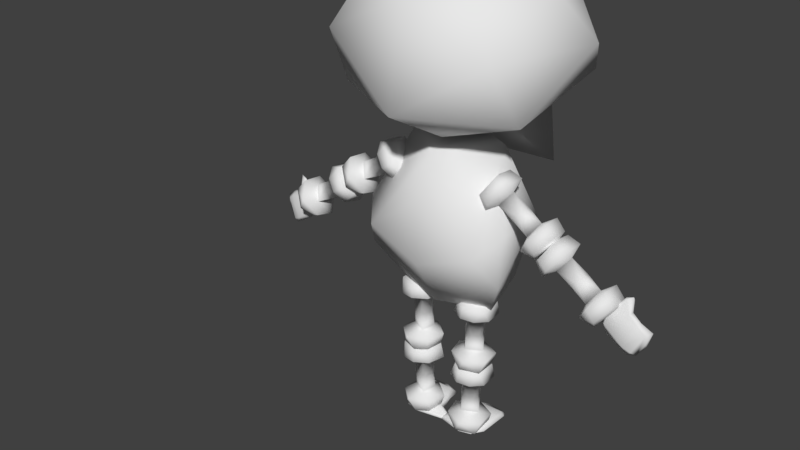 # Source: Attack_01.blend  (saved by Blender 2.79.0; exported with 4.5.12 LTS)
import bpy
from mathutils import Matrix  # noqa: F401  (used for matrix-valued properties, if any)

bpy.ops.wm.read_factory_settings(use_empty=True)
scene = bpy.context.scene
scene.name = 'Scene'

# ---- collections
col_collection_1 = bpy.data.collections.new('Collection 1'); scene.collection.children.link(col_collection_1)

# ---- materials (node trees are filled in below, after node groups)
mat_material_001 = bpy.data.materials.new('Material.001')
mat_material_001.alpha_threshold = 0.0
mat_material_001.use_transparent_shadow = False
mat_material_001.roughness = 0.5

# ---- material node trees

# ---- world
world_world = bpy.data.worlds.new('World'); scene.world = world_world
world_world.color = (0.05088, 0.05088, 0.05088)
world_world.use_sun_shadow = False
world_world.sun_shadow_jitter_overblur = 0.0
world_world.cycles.sampling_method = 'MANUAL'

# ---- meshes
me_cube_002 = bpy.data.meshes.new('Cube.002')
me_cube_002.from_pydata([(-1.853, 1.236, 2.776), (-1.484, -1.066, 2.918), (-1.578, 0.4216, 3.672), (-1.666, -0.481, 1.874), (-1.485, 1.866, 2.136), (-0.6772, 0.5448, 1.433), (-0.5174, 0.5218, 4.299), (-0.8387, 1.669, 1.482), (-0.9908, -0.6981, 3.869), (-1.085, 1.513, 3.815), (-0.9467, 1.68, 0.4625), (-1.012, -0.7046, -0.4223), (-1.044, 1.109, -0.3024), (-0.7458, 0.9849, -1.512), (-0.9073, 0.09657, -1.706), (-0.8608, 0.3623, 1.149), (-1.286, -0.3007, -1.005), (-1.31, -0.3125, -0.1084), (-1.814, 0.02116, 0.2228), (-1.661, -0.13, -0.005716), (-1.63, 0.1511, -0.05091), (-1.746, 0.3836, -0.003633), (-1.605, -0.2234, -0.2264), (-1.808, -0.3761, 0.07354), (-1.978, -0.1261, 0.3125), (-2.113, 0.2182, 0.108), (-1.899, 0.352, -0.1824), (-1.833, 0.1365, -0.3548), (-1.924, -0.3236, -0.1447), (-1.557, 0.1074, -0.2893), (-2.12, -0.1857, 0.1149), (-1.954, 0.2294, 0.2842), (-2.111, 0.04215, 0.02112), (-1.852, -0.1679, -0.3169), (-1.275, 0.02116, 0.596), (-1.113, -0.1289, 0.3692), (-1.085, 0.1531, 0.3293), (-1.457, 0.1809, 0.2827), (-1.511, 0.1185, 0.3611), (-1.528, -0.004572, 0.3863), (-1.504, -0.08981, 0.3515), (-1.467, -0.1361, 0.2972), (-1.402, -0.1386, 0.2042), (-1.354, -0.06919, 0.1349), (-1.34, 0.04401, 0.114), (-1.361, 0.1237, 0.1451), (-1.397, 0.1733, 0.1965), (-1.087, 0.3836, 0.4527), (-0.9281, -0.2234, 0.2421), (-1.204, -0.3173, 0.6417), (-1.301, -0.1261, 0.7811), (-1.062, 0.2182, 0.8357), (-0.7278, 0.1366, 0.4104), (-0.8922, -0.3236, 0.5699), (-1.066, -0.3639, 0.4437), (-0.8861, 0.1074, 0.1753), (-1.066, -0.1857, 0.8446), (-0.8657, 0.352, 0.5333), (-1.283, 0.2294, 0.7489), (-0.9818, 0.04215, 0.8029), (-0.7563, -0.1679, 0.4422), (-2.923, 0.02116, -0.5453), (-2.77, -0.13, -0.7738), (-2.739, 0.1511, -0.819), (-2.855, 0.3836, -0.7717), (-2.714, -0.2234, -0.9945), (-2.917, -0.3761, -0.6946), (-3.087, -0.1261, -0.4556), (-3.222, 0.2182, -0.6601), (-3.008, 0.352, -0.9505), (-2.942, 0.1365, -1.123), (-3.033, -0.3236, -0.9128), (-2.666, 0.1074, -1.057), (-3.229, -0.1857, -0.6532), (-3.063, 0.2294, -0.4839), (-3.22, 0.04215, -0.747), (-2.962, -0.1679, -1.085), (-2.384, 0.02116, -0.172), (-2.222, -0.1289, -0.3989), (-2.194, 0.1531, -0.4388), (-2.566, 0.1809, -0.4854), (-2.62, 0.1185, -0.407), (-2.638, -0.004572, -0.3818), (-2.613, -0.08981, -0.4166), (-2.576, -0.1361, -0.4709), (-2.511, -0.1386, -0.5639), (-2.464, -0.06919, -0.6332), (-2.449, 0.04401, -0.6541), (-2.471, 0.1237, -0.623), (-2.506, 0.1733, -0.5716), (-2.196, 0.3836, -0.3154), (-2.037, -0.2234, -0.526), (-2.313, -0.3173, -0.1264), (-2.41, -0.1261, 0.01298), (-2.171, 0.2182, 0.06764), (-1.837, 0.1366, -0.3577), (-2.001, -0.3236, -0.1982), (-2.175, -0.3639, -0.3244), (-1.995, 0.1074, -0.5928), (-2.175, -0.1857, 0.07654), (-1.975, 0.352, -0.2348), (-2.392, 0.2294, -0.01915), (-2.091, 0.04215, 0.03478), (-1.865, -0.1679, -0.3259), (-3.778, 0.1519, -1.023), (-3.695, 0.0597, -1.056), (-3.451, 0.01594, -1.456), (-3.672, 0.1535, -1.267), (-3.039, 0.04227, -0.8744), (-3.708, 0.1254, -1.278), (-3.084, 0.005956, -1.232), (-3.301, 0.1191, -0.5645), (-3.413, 0.1408, -0.5312), (-3.302, 0.1461, -0.6086), (-3.425, 0.1495, -0.5763), (-3.366, 0.1446, -0.882), (-3.491, -0.005941, -1.152), (-3.591, 0.1003, -0.8915), (-3.733, 0.1684, -1.082), (-3.038, -0.01328, -1.068), (-3.437, 0.1169, -0.7771), (-3.538, 0.1264, -0.9558), (-3.517, 0.002609, -1.398), (-3.086, 0.01334, -0.8697), (-3.711, 0.08267, -1.206), (-2.993, 0.01025, -1.053), (-3.56, 0.09835, -1.415), (-3.582, 0.06743, -1.45), (-3.392, 0.0627, -0.8122), (-3.096, 0.05975, -1.149), (-3.313, 0.08871, -0.5998), (-3.59, 0.04667, -0.9659), (-3.382, -0.03051, -1.328), (-3.393, 0.06585, -1.322), (-0.7408, 0.1451, -2.62), (-0.4657, -0.006079, -2.615), (-0.4111, 0.275, -2.613), (-0.5136, 0.5075, -2.685), (-0.2498, -0.09952, -2.687), (-0.6123, -0.2522, -2.696), (-0.905, -0.00221, -2.709), (-0.8064, 0.3421, -2.933), (-0.4463, 0.4759, -2.911), (-0.2655, 0.2604, -2.948), (-0.4916, -0.1997, -2.911), (-0.1711, 0.2313, -2.681), (-0.8159, -0.06182, -2.935), (-0.8684, 0.3533, -2.704), (-0.732, 0.1661, -2.978), (-0.308, -0.04398, -2.944), (-0.7626, 0.1451, -1.964), (-0.4839, -0.004992, -1.951), (-0.4353, 0.277, -1.949), (-0.5977, 0.3049, -2.287), (-0.693, 0.2425, -2.29), (-0.7236, 0.1193, -2.291), (-0.6813, 0.03412, -2.29), (-0.6153, -0.01222, -2.287), (-0.5022, -0.01473, -2.284), (-0.418, 0.05473, -2.281), (-0.3925, 0.1679, -2.28), (-0.4303, 0.2477, -2.281), (-0.4929, 0.2972, -2.283), (-0.5402, 0.5075, -1.884), (-0.2772, -0.09952, -1.865), (-0.7627, -0.1934, -1.88), (-0.9324, -0.002203, -1.886), (-0.8489, 0.3421, -1.656), (-0.3102, 0.2605, -1.605), (-0.5333, -0.1997, -1.657), (-0.5212, -0.24, -1.871), (-0.1983, 0.2313, -1.865), (-0.8585, -0.06182, -1.654), (-0.4881, 0.4759, -1.654), (-0.8955, 0.3533, -1.888), (-0.7777, 0.1661, -1.606), (-0.3523, -0.04395, -1.612), (-0.6977, 0.1451, -3.916), (-0.4226, -0.006079, -3.911), (-0.368, 0.275, -3.91), (-0.4705, 0.5075, -3.982), (-0.2067, -0.09952, -3.984), (-0.5691, -0.2522, -3.992), (-0.8619, -0.00221, -4.006), (-0.7633, 0.3421, -4.23), (-0.4032, 0.4759, -4.207), (-0.2223, 0.2604, -4.245), (-0.4485, -0.1997, -4.208), (-0.128, 0.2313, -3.978), (-0.7728, -0.06182, -4.232), (-0.8253, 0.3533, -4.001), (-0.6889, 0.1661, -4.275), (-0.2649, -0.04398, -4.241), (-0.7195, 0.1451, -3.261), (-0.4408, -0.004992, -3.247), (-0.3922, 0.277, -3.246), (-0.5546, 0.3049, -3.584), (-0.6499, 0.2425, -3.587), (-0.6805, 0.1193, -3.588), (-0.6381, 0.03412, -3.586), (-0.5722, -0.01222, -3.584), (-0.4591, -0.01473, -3.58), (-0.3749, 0.05473, -3.578), (-0.3494, 0.1679, -3.577), (-0.3872, 0.2477, -3.578), (-0.4498, 0.2972, -3.58), (-0.4971, 0.5075, -3.181), (-0.2341, -0.09952, -3.161), (-0.7196, -0.1934, -3.177), (-0.8893, -0.002203, -3.183), (-0.8057, 0.3421, -2.952), (-0.2671, 0.2605, -2.902), (-0.4902, -0.1997, -2.953), (-0.4781, -0.24, -3.168), (-0.1551, 0.2313, -3.162), (-0.8154, -0.06182, -2.951), (-0.445, 0.4759, -2.951), (-0.8524, 0.3533, -3.185), (-0.7345, 0.1661, -2.903), (-0.3092, -0.04395, -2.908), (-0.2336, 0.7787, -4.263), (-0.3265, 0.6902, -4.169), (-0.9056, 0.6349, -4.182), (-0.5597, 0.7958, -4.297), (-0.4766, -0.1318, -4.271), (-0.5574, 0.8367, -4.256), (-0.8534, 0.1076, -4.234), (0.01641, -0.001142, -4.298), (0.1159, 0.107, -4.3), (-0.02827, 0.02872, -4.333), (0.07338, 0.1462, -4.31), (-0.2973, 0.2483, -4.33), (-0.55, 0.5086, -4.134), (-0.1942, 0.4925, -4.232), (-0.3213, 0.7639, -4.295), (-0.6984, -0.03618, -4.212), (-0.1468, 0.2646, -4.277), (-0.2901, 0.4743, -4.277), (-0.8075, 0.6733, -4.15), (-0.4501, -0.08726, -4.226), (-0.481, 0.7937, -4.2), (-0.7036, -0.08954, -4.249), (-0.7909, 0.7441, -4.259), (-0.8223, 0.783, -4.219), (-0.2167, 0.2257, -4.222), (-0.7485, 0.08397, -4.293), (-0.02018, 0.02649, -4.26), (-0.2838, 0.5243, -4.17), (-0.8068, 0.481, -4.134), (-0.7813, 0.5049, -4.249), (1.853, 1.236, 2.776), (1.484, -1.066, 2.918), (1.578, 0.4216, 3.672), (1.666, -0.481, 1.874), (1.485, 1.866, 2.136), (0.6772, 0.5448, 1.433), (0.5174, 0.5218, 4.299), (0.8387, 1.669, 1.482), (0.9908, -0.6981, 3.869), (1.085, 1.513, 3.815), (0.9467, 1.68, 0.4625), (1.012, -0.7046, -0.4223), (1.044, 1.109, -0.3024), (0.7458, 0.9849, -1.512), (0.9073, 0.09657, -1.706), (0.8608, 0.3623, 1.149), (1.286, -0.3007, -1.005), (1.31, -0.3125, -0.1084), (1.814, 0.02116, 0.2228), (1.661, -0.13, -0.005716), (1.63, 0.1511, -0.05091), (1.746, 0.3836, -0.003633), (1.605, -0.2234, -0.2264), (1.808, -0.3761, 0.07354), (1.978, -0.1261, 0.3125), (2.113, 0.2182, 0.108), (1.899, 0.352, -0.1824), (1.833, 0.1365, -0.3548), (1.924, -0.3236, -0.1447), (1.557, 0.1074, -0.2893), (2.12, -0.1857, 0.1149), (1.954, 0.2294, 0.2842), (2.111, 0.04215, 0.02112), (1.852, -0.1679, -0.3169), (1.275, 0.02116, 0.596), (1.113, -0.1289, 0.3692), (1.085, 0.1531, 0.3293), (1.457, 0.1809, 0.2827), (1.511, 0.1185, 0.3611), (1.528, -0.004572, 0.3863), (1.504, -0.08981, 0.3515), (1.467, -0.1361, 0.2972), (1.402, -0.1386, 0.2042), (1.354, -0.06919, 0.1349), (1.34, 0.04401, 0.114), (1.361, 0.1237, 0.1451), (1.397, 0.1733, 0.1965), (1.087, 0.3836, 0.4527), (0.9281, -0.2234, 0.2421), (1.204, -0.3173, 0.6417), (1.301, -0.1261, 0.7811), (1.062, 0.2182, 0.8357), (0.7278, 0.1366, 0.4104), (0.8922, -0.3236, 0.5699), (1.066, -0.3639, 0.4437), (0.8861, 0.1074, 0.1753), (1.066, -0.1857, 0.8446), (0.8657, 0.352, 0.5333), (1.283, 0.2294, 0.7489), (0.9818, 0.04215, 0.8029), (0.7563, -0.1679, 0.4422), (2.923, 0.02116, -0.5453), (2.77, -0.13, -0.7738), (2.739, 0.1511, -0.819), (2.855, 0.3836, -0.7717), (2.714, -0.2234, -0.9945), (2.917, -0.3761, -0.6946), (3.087, -0.1261, -0.4556), (3.222, 0.2182, -0.6601), (3.008, 0.352, -0.9505), (2.942, 0.1365, -1.123), (3.033, -0.3236, -0.9128), (2.666, 0.1074, -1.057), (3.229, -0.1857, -0.6532), (3.063, 0.2294, -0.4839), (3.22, 0.04215, -0.747), (2.962, -0.1679, -1.085), (2.384, 0.02116, -0.172), (2.222, -0.1289, -0.3989), (2.194, 0.1531, -0.4388), (2.566, 0.1809, -0.4854), (2.62, 0.1185, -0.407), (2.638, -0.004572, -0.3818), (2.613, -0.08981, -0.4166), (2.576, -0.1361, -0.4709), (2.511, -0.1386, -0.5639), (2.464, -0.06919, -0.6332), (2.449, 0.04401, -0.6541), (2.471, 0.1237, -0.623), (2.506, 0.1733, -0.5716), (2.196, 0.3836, -0.3154), (2.037, -0.2234, -0.526), (2.313, -0.3173, -0.1264), (2.41, -0.1261, 0.01298), (2.171, 0.2182, 0.06764), (1.837, 0.1366, -0.3577), (2.001, -0.3236, -0.1982), (2.175, -0.3639, -0.3244), (1.995, 0.1074, -0.5928), (2.175, -0.1857, 0.07654), (1.975, 0.352, -0.2348), (2.392, 0.2294, -0.01915), (2.091, 0.04215, 0.03478), (1.865, -0.1679, -0.3259), (3.778, 0.1519, -1.023), (3.695, 0.0597, -1.056), (3.451, 0.01594, -1.456), (3.672, 0.1535, -1.267), (3.039, 0.04227, -0.8744), (3.708, 0.1254, -1.278), (3.084, 0.005956, -1.232), (3.301, 0.1191, -0.5645), (3.413, 0.1408, -0.5312), (3.302, 0.1461, -0.6086), (3.425, 0.1495, -0.5763), (3.366, 0.1446, -0.882), (3.491, -0.005941, -1.152), (3.591, 0.1003, -0.8915), (3.733, 0.1684, -1.082), (3.038, -0.01328, -1.068), (3.437, 0.1169, -0.7771), (3.538, 0.1264, -0.9558), (3.517, 0.002609, -1.398), (3.086, 0.01334, -0.8697), (3.711, 0.08267, -1.206), (2.993, 0.01025, -1.053), (3.56, 0.09835, -1.415), (3.582, 0.06743, -1.45), (3.392, 0.0627, -0.8122), (3.096, 0.05975, -1.149), (3.313, 0.08871, -0.5998), (3.59, 0.04667, -0.9659), (3.382, -0.03051, -1.328), (3.393, 0.06585, -1.322), (0.7408, 0.1451, -2.62), (0.4657, -0.006079, -2.615), (0.4111, 0.275, -2.613), (0.5136, 0.5075, -2.685), (0.2498, -0.09952, -2.687), (0.6123, -0.2522, -2.696), (0.905, -0.00221, -2.709), (0.8064, 0.3421, -2.933), (0.4463, 0.4759, -2.911), (0.2655, 0.2604, -2.948), (0.4916, -0.1997, -2.911), (0.1711, 0.2313, -2.681), (0.8159, -0.06182, -2.935), (0.8684, 0.3533, -2.704), (0.732, 0.1661, -2.978), (0.308, -0.04398, -2.944), (0.7626, 0.1451, -1.964), (0.4839, -0.004992, -1.951), (0.4353, 0.277, -1.949), (0.5977, 0.3049, -2.287), (0.693, 0.2425, -2.29), (0.7236, 0.1193, -2.291), (0.6813, 0.03412, -2.29), (0.6153, -0.01222, -2.287), (0.5022, -0.01473, -2.284), (0.418, 0.05473, -2.281), (0.3925, 0.1679, -2.28), (0.4303, 0.2477, -2.281), (0.4929, 0.2972, -2.283), (0.5402, 0.5075, -1.884), (0.2772, -0.09952, -1.865), (0.7627, -0.1934, -1.88), (0.9324, -0.002203, -1.886), (0.8489, 0.3421, -1.656), (0.3102, 0.2605, -1.605), (0.5333, -0.1997, -1.657), (0.5212, -0.24, -1.871), (0.1983, 0.2313, -1.865), (0.8585, -0.06182, -1.654), (0.4881, 0.4759, -1.654), (0.8955, 0.3533, -1.888), (0.7777, 0.1661, -1.606), (0.3523, -0.04395, -1.612), (0.6977, 0.1451, -3.916), (0.4226, -0.006079, -3.911), (0.368, 0.275, -3.91), (0.4705, 0.5075, -3.982), (0.2067, -0.09952, -3.984), (0.5691, -0.2522, -3.992), (0.8619, -0.00221, -4.006), (0.7633, 0.3421, -4.23), (0.4032, 0.4759, -4.207), (0.2223, 0.2604, -4.245), (0.4485, -0.1997, -4.208), (0.128, 0.2313, -3.978), (0.7728, -0.06182, -4.232), (0.8253, 0.3533, -4.001), (0.6889, 0.1661, -4.275), (0.2649, -0.04398, -4.241), (0.7195, 0.1451, -3.261), (0.4408, -0.004992, -3.247), (0.3922, 0.277, -3.246), (0.5546, 0.3049, -3.584), (0.6499, 0.2425, -3.587), (0.6805, 0.1193, -3.588), (0.6381, 0.03412, -3.586), (0.5722, -0.01222, -3.584), (0.4591, -0.01473, -3.58), (0.3749, 0.05473, -3.578), (0.3494, 0.1679, -3.577), (0.3872, 0.2477, -3.578), (0.4498, 0.2972, -3.58), (0.4971, 0.5075, -3.181), (0.2341, -0.09952, -3.161), (0.7196, -0.1934, -3.177), (0.8893, -0.002203, -3.183), (0.8057, 0.3421, -2.952), (0.2671, 0.2605, -2.902), (0.4902, -0.1997, -2.953), (0.4781, -0.24, -3.168), (0.1551, 0.2313, -3.162), (0.8154, -0.06182, -2.951), (0.445, 0.4759, -2.951), (0.8524, 0.3533, -3.185), (0.7345, 0.1661, -2.903), (0.3092, -0.04395, -2.908), (0.2336, 0.7787, -4.263), (0.3265, 0.6902, -4.169), (0.9056, 0.6349, -4.182), (0.5597, 0.7958, -4.297), (0.4766, -0.1318, -4.271), (0.5574, 0.8367, -4.256), (0.8534, 0.1076, -4.234), (-0.01641, -0.001142, -4.298), (-0.1159, 0.107, -4.3), (0.02827, 0.02872, -4.333), (-0.07338, 0.1462, -4.31), (0.2973, 0.2483, -4.33), (0.55, 0.5086, -4.134), (0.1942, 0.4925, -4.232), (0.3213, 0.7639, -4.295), (0.6984, -0.03618, -4.212), (0.1468, 0.2646, -4.277), (0.2901, 0.4743, -4.277), (0.8075, 0.6733, -4.15), (0.4501, -0.08726, -4.226), (0.481, 0.7937, -4.2), (0.7036, -0.08954, -4.249), (0.7909, 0.7441, -4.259), (0.8223, 0.783, -4.219), (0.2167, 0.2257, -4.222), (0.7485, 0.08397, -4.293), (0.02018, 0.02649, -4.26), (0.2838, 0.5243, -4.17), (0.8068, 0.481, -4.134), (0.7813, 0.5049, -4.249), (0.0, 1.761, 3.45), (0.0, -1.438, 1.935), (0.0, 0.5489, 1.424), (0.0, -0.1522, 1.215), (0.0, -0.2641, 4.186), (0.0, 1.087, 4.184), (0.0, -1.154, 3.621), (0.0, 1.614, 0.4607), (0.0, 1.815, 1.597), (0.0, -0.2468, -1.702), (0.0, 0.8709, -1.654), (0.0, 0.9085, 1.063), (0.0, -0.7748, -0.8077), (0.0, -0.7806, 0.3193), (0.0, 1.313, -1.182), (0.0, 1.332, 0.3596), (0.0, -0.428, 1.053)], [], [(0, 3, 1), (0, 1, 2), (0, 9, 4), (2, 9, 0), (0, 4, 3), (4, 7, 5), (508, 4, 500), (1, 3, 501), (6, 9, 2), (504, 8, 506), (2, 8, 6), (5, 3, 4), (1, 8, 2), (5, 10, 507, 502), (501, 506, 1), (501, 3, 503), (503, 5, 502), (505, 500, 9), (508, 507, 10), (7, 508, 10), (8, 504, 6), (6, 504, 505), (505, 9, 6), (17, 15, 12), (513, 516, 11), (16, 13, 14), (13, 514, 510), (15, 516, 511), (11, 17, 16), (8, 1, 506), (5, 503, 3), (500, 4, 9), (10, 5, 7), (7, 4, 508), (12, 13, 16, 17), (512, 11, 509), (512, 513, 11), (514, 13, 12, 515), (515, 12, 15, 511), (509, 14, 13, 510), (15, 17, 11, 516), (16, 14, 509, 11), (20, 45, 44), (20, 44, 43, 19), (20, 18, 37), (18, 19, 41), (45, 20, 46), (18, 38, 37), (18, 39, 38), (18, 40, 39), (18, 41, 40), (19, 42, 41), (19, 43, 42), (20, 37, 46), (18, 24, 23), (18, 31, 24), (29, 26, 21), (24, 30, 23), (27, 33, 32), (25, 32, 30), (36, 44, 45), (36, 37, 34), (34, 41, 35), (36, 45, 46), (34, 37, 38), (34, 38, 39), (34, 39, 40), (34, 40, 41), (35, 41, 42), (35, 42, 43), (36, 46, 37), (57, 55, 47), (57, 52, 55), (56, 50, 49), (59, 51, 56), (19, 18, 23), (29, 20, 19, 22), (21, 31, 18, 20), (19, 23, 22), (20, 29, 21), (28, 33, 22, 23), (26, 29, 27), (25, 31, 21, 26), (30, 24, 31, 25), (33, 27, 29, 22), (33, 28, 30, 32), (23, 30, 28), (32, 25, 26, 27), (49, 34, 35, 54), (36, 35, 43, 44), (41, 40, 39, 38, 37, 46, 45, 44, 43, 42), (35, 36, 55, 48), (47, 36, 34, 58), (34, 49, 50), (34, 50, 58), (48, 54, 35), (47, 55, 36), (53, 54, 48, 60), (47, 58, 51, 57), (58, 50, 56, 51), (60, 48, 55, 52), (49, 54, 53, 56), (56, 53, 60, 59), (60, 52, 59), (57, 51, 59, 52), (63, 88, 87), (63, 87, 86, 62), (63, 61, 80), (61, 62, 84), (88, 63, 89), (61, 81, 80), (61, 82, 81), (61, 83, 82), (61, 84, 83), (62, 85, 84), (62, 86, 85), (63, 80, 89), (61, 67, 66), (61, 74, 67), (72, 69, 64), (67, 73, 66), (70, 76, 75), (68, 75, 73), (79, 87, 88), (79, 80, 77), (77, 84, 78), (79, 88, 89), (77, 80, 81), (77, 81, 82), (77, 82, 83), (77, 83, 84), (78, 84, 85), (78, 85, 86), (79, 89, 80), (100, 98, 90), (100, 95, 98), (99, 93, 92), (102, 94, 99), (62, 61, 66), (72, 63, 62, 65), (64, 74, 61, 63), (62, 66, 65), (63, 72, 64), (71, 76, 65, 66), (69, 72, 70), (68, 74, 64, 69), (73, 67, 74, 68), (76, 70, 72, 65), (76, 71, 73, 75), (66, 73, 71), (75, 68, 69, 70), (92, 77, 78, 97), (79, 78, 86, 87), (84, 83, 82, 81, 80, 89, 88, 87, 86, 85), (78, 79, 98, 91), (90, 79, 77, 101), (77, 92, 93), (77, 93, 101), (91, 97, 78), (90, 98, 79), (96, 97, 91, 103), (90, 101, 94, 100), (101, 93, 99, 94), (103, 91, 98, 95), (92, 97, 96, 99), (99, 96, 103, 102), (103, 95, 102), (100, 94, 102, 95), (122, 127, 106), (127, 126, 106), (133, 126, 107), (121, 118, 104, 117), (109, 127, 124), (109, 124, 104), (115, 113, 129), (125, 119, 110), (129, 125, 110), (111, 108, 113), (113, 115, 114), (113, 114, 112), (115, 129, 133), (133, 121, 115), (132, 106, 110), (116, 132, 123), (117, 104, 105, 131), (104, 124, 105), (127, 122, 105, 124), (105, 116, 131), (132, 116, 105, 122), (133, 107, 118, 121), (106, 132, 122), (106, 126, 133), (119, 125, 108, 123), (118, 107, 109, 104), (126, 127, 109, 107), (123, 108, 111, 130), (129, 108, 125), (129, 113, 108), (110, 119, 132), (130, 128, 123), (123, 132, 119), (112, 114, 120, 128), (111, 113, 112), (112, 130, 111), (130, 112, 128), (114, 115, 120), (131, 116, 123, 128), (110, 106, 133), (133, 129, 110), (121, 117, 120, 115), (128, 120, 117, 131), (136, 161, 160), (136, 160, 159, 135), (136, 134, 153), (134, 135, 157), (161, 136, 162), (134, 154, 153), (134, 155, 154), (134, 156, 155), (134, 157, 156), (135, 158, 157), (135, 159, 158), (136, 153, 162), (134, 140, 139), (134, 147, 140), (145, 142, 137), (140, 146, 139), (143, 149, 148), (141, 148, 146), (152, 160, 161), (152, 153, 150), (150, 157, 151), (152, 161, 162), (150, 153, 154), (150, 154, 155), (150, 155, 156), (150, 156, 157), (151, 157, 158), (151, 158, 159), (152, 162, 153), (173, 171, 163), (173, 168, 171), (172, 166, 165), (175, 167, 172), (135, 134, 139), (145, 136, 135, 138), (137, 147, 134, 136), (135, 139, 138), (136, 145, 137), (144, 149, 138, 139), (142, 145, 143), (141, 147, 137, 142), (146, 140, 147, 141), (149, 143, 145, 138), (149, 144, 146, 148), (139, 146, 144), (148, 141, 142, 143), (165, 150, 151, 170), (152, 151, 159, 160), (157, 156, 155, 154, 153, 162, 161, 160, 159, 158), (151, 152, 171, 164), (163, 152, 150, 174), (150, 165, 166), (150, 166, 174), (164, 170, 151), (163, 171, 152), (169, 170, 164, 176), (163, 174, 167, 173), (174, 166, 172, 167), (176, 164, 171, 168), (165, 170, 169, 172), (172, 169, 176, 175), (176, 168, 175), (173, 167, 175, 168), (179, 204, 203), (179, 203, 202, 178), (179, 177, 196), (177, 178, 200), (204, 179, 205), (177, 197, 196), (177, 198, 197), (177, 199, 198), (177, 200, 199), (178, 201, 200), (178, 202, 201), (179, 196, 205), (177, 183, 182), (177, 190, 183), (188, 185, 180), (183, 189, 182), (186, 192, 191), (184, 191, 189), (195, 203, 204), (195, 196, 193), (193, 200, 194), (195, 204, 205), (193, 196, 197), (193, 197, 198), (193, 198, 199), (193, 199, 200), (194, 200, 201), (194, 201, 202), (195, 205, 196), (216, 214, 206), (216, 211, 214), (215, 209, 208), (218, 210, 215), (178, 177, 182), (188, 179, 178, 181), (180, 190, 177, 179), (178, 182, 181), (179, 188, 180), (187, 192, 181, 182), (185, 188, 186), (184, 190, 180, 185), (189, 183, 190, 184), (192, 186, 188, 181), (192, 187, 189, 191), (182, 189, 187), (191, 184, 185, 186), (208, 193, 194, 213), (195, 194, 202, 203), (200, 199, 198, 197, 196, 205, 204, 203, 202, 201), (194, 195, 214, 207), (206, 195, 193, 217), (193, 208, 209), (193, 209, 217), (207, 213, 194), (206, 214, 195), (212, 213, 207, 219), (206, 217, 210, 216), (217, 209, 215, 210), (219, 207, 214, 211), (208, 213, 212, 215), (215, 212, 219, 218), (219, 211, 218), (216, 210, 218, 211), (238, 243, 222), (243, 242, 222), (249, 242, 223), (237, 234, 220, 233), (225, 243, 240), (225, 240, 220), (231, 229, 245), (241, 235, 226), (245, 241, 226), (227, 224, 229), (229, 231, 230), (229, 230, 228), (231, 245, 249), (249, 237, 231), (248, 222, 226), (232, 248, 239), (233, 220, 221, 247), (220, 240, 221), (243, 238, 221, 240), (221, 232, 247), (248, 232, 221, 238), (249, 223, 234, 237), (222, 248, 238), (222, 242, 249), (235, 241, 224, 239), (234, 223, 225, 220), (242, 243, 225, 223), (239, 224, 227, 246), (245, 224, 241), (245, 229, 224), (226, 235, 248), (246, 244, 239), (239, 248, 235), (228, 230, 236, 244), (227, 229, 228), (228, 246, 227), (246, 228, 244), (230, 231, 236), (247, 232, 239, 244), (226, 222, 249), (249, 245, 226), (237, 233, 236, 231), (244, 236, 233, 247), (250, 251, 253), (250, 252, 251), (250, 254, 259), (252, 250, 259), (250, 253, 254), (254, 255, 257), (508, 500, 254), (251, 501, 253), (256, 252, 259), (504, 506, 258), (252, 256, 258), (255, 254, 253), (251, 252, 258), (255, 502, 507, 260), (501, 251, 506), (501, 503, 253), (503, 502, 255), (505, 259, 500), (508, 260, 507), (257, 260, 508), (258, 256, 504), (256, 505, 504), (505, 256, 259), (267, 262, 265), (513, 261, 516), (266, 264, 263), (263, 510, 514), (265, 511, 516), (261, 266, 267), (258, 506, 251), (255, 253, 503), (500, 259, 254), (260, 257, 255), (257, 508, 254), (262, 267, 266, 263), (512, 509, 261), (512, 261, 513), (514, 515, 262, 263), (515, 511, 265, 262), (509, 510, 263, 264), (265, 516, 261, 267), (266, 261, 509, 264), (270, 294, 295), (270, 269, 293, 294), (270, 287, 268), (268, 291, 269), (295, 296, 270), (268, 287, 288), (268, 288, 289), (268, 289, 290), (268, 290, 291), (269, 291, 292), (269, 292, 293), (270, 296, 287), (268, 273, 274), (268, 274, 281), (279, 271, 276), (274, 273, 280), (277, 282, 283), (275, 280, 282), (286, 295, 294), (286, 284, 287), (284, 285, 291), (286, 296, 295), (284, 288, 287), (284, 289, 288), (284, 290, 289), (284, 291, 290), (285, 292, 291), (285, 293, 292), (286, 287, 296), (307, 297, 305), (307, 305, 302), (306, 299, 300), (309, 306, 301), (269, 273, 268), (279, 272, 269, 270), (271, 270, 268, 281), (269, 272, 273), (270, 271, 279), (278, 273, 272, 283), (276, 277, 279), (275, 276, 271, 281), (280, 275, 281, 274), (283, 272, 279, 277), (283, 282, 280, 278), (273, 278, 280), (282, 277, 276, 275), (299, 304, 285, 284), (286, 294, 293, 285), (291, 292, 293, 294, 295, 296, 287, 288, 289, 290), (285, 298, 305, 286), (297, 308, 284, 286), (284, 300, 299), (284, 308, 300), (298, 285, 304), (297, 286, 305), (303, 310, 298, 304), (297, 307, 301, 308), (308, 301, 306, 300), (310, 302, 305, 298), (299, 306, 303, 304), (306, 309, 310, 303), (310, 309, 302), (307, 302, 309, 301), (313, 337, 338), (313, 312, 336, 337), (313, 330, 311), (311, 334, 312), (338, 339, 313), (311, 330, 331), (311, 331, 332), (311, 332, 333), (311, 333, 334), (312, 334, 335), (312, 335, 336), (313, 339, 330), (311, 316, 317), (311, 317, 324), (322, 314, 319), (317, 316, 323), (320, 325, 326), (318, 323, 325), (329, 338, 337), (329, 327, 330), (327, 328, 334), (329, 339, 338), (327, 331, 330), (327, 332, 331), (327, 333, 332), (327, 334, 333), (328, 335, 334), (328, 336, 335), (329, 330, 339), (350, 340, 348), (350, 348, 345), (349, 342, 343), (352, 349, 344), (312, 316, 311), (322, 315, 312, 313), (314, 313, 311, 324), (312, 315, 316), (313, 314, 322), (321, 316, 315, 326), (319, 320, 322), (318, 319, 314, 324), (323, 318, 324, 317), (326, 315, 322, 320), (326, 325, 323, 321), (316, 321, 323), (325, 320, 319, 318), (342, 347, 328, 327), (329, 337, 336, 328), (334, 335, 336, 337, 338, 339, 330, 331, 332, 333), (328, 341, 348, 329), (340, 351, 327, 329), (327, 343, 342), (327, 351, 343), (341, 328, 347), (340, 329, 348), (346, 353, 341, 347), (340, 350, 344, 351), (351, 344, 349, 343), (353, 345, 348, 341), (342, 349, 346, 347), (349, 352, 353, 346), (353, 352, 345), (350, 345, 352, 344), (372, 356, 377), (377, 356, 376), (383, 357, 376), (371, 367, 354, 368), (359, 374, 377), (359, 354, 374), (365, 379, 363), (375, 360, 369), (379, 360, 375), (361, 363, 358), (363, 364, 365), (363, 362, 364), (365, 383, 379), (383, 365, 371), (382, 360, 356), (366, 373, 382), (367, 381, 355, 354), (354, 355, 374), (377, 374, 355, 372), (355, 381, 366), (382, 372, 355, 366), (383, 371, 368, 357), (356, 372, 382), (356, 383, 376), (369, 373, 358, 375), (368, 354, 359, 357), (376, 357, 359, 377), (373, 380, 361, 358), (379, 375, 358), (379, 358, 363), (360, 382, 369), (380, 373, 378), (373, 369, 382), (362, 378, 370, 364), (361, 362, 363), (362, 361, 380), (380, 378, 362), (364, 370, 365), (381, 378, 373, 366), (360, 383, 356), (383, 360, 379), (371, 365, 370, 367), (378, 381, 367, 370), (386, 410, 411), (386, 385, 409, 410), (386, 403, 384), (384, 407, 385), (411, 412, 386), (384, 403, 404), (384, 404, 405), (384, 405, 406), (384, 406, 407), (385, 407, 408), (385, 408, 409), (386, 412, 403), (384, 389, 390), (384, 390, 397), (395, 387, 392), (390, 389, 396), (393, 398, 399), (391, 396, 398), (402, 411, 410), (402, 400, 403), (400, 401, 407), (402, 412, 411), (400, 404, 403), (400, 405, 404), (400, 406, 405), (400, 407, 406), (401, 408, 407), (401, 409, 408), (402, 403, 412), (423, 413, 421), (423, 421, 418), (422, 415, 416), (425, 422, 417), (385, 389, 384), (395, 388, 385, 386), (387, 386, 384, 397), (385, 388, 389), (386, 387, 395), (394, 389, 388, 399), (392, 393, 395), (391, 392, 387, 397), (396, 391, 397, 390), (399, 388, 395, 393), (399, 398, 396, 394), (389, 394, 396), (398, 393, 392, 391), (415, 420, 401, 400), (402, 410, 409, 401), (407, 408, 409, 410, 411, 412, 403, 404, 405, 406), (401, 414, 421, 402), (413, 424, 400, 402), (400, 416, 415), (400, 424, 416), (414, 401, 420), (413, 402, 421), (419, 426, 414, 420), (413, 423, 417, 424), (424, 417, 422, 416), (426, 418, 421, 414), (415, 422, 419, 420), (422, 425, 426, 419), (426, 425, 418), (423, 418, 425, 417), (429, 453, 454), (429, 428, 452, 453), (429, 446, 427), (427, 450, 428), (454, 455, 429), (427, 446, 447), (427, 447, 448), (427, 448, 449), (427, 449, 450), (428, 450, 451), (428, 451, 452), (429, 455, 446), (427, 432, 433), (427, 433, 440), (438, 430, 435), (433, 432, 439), (436, 441, 442), (434, 439, 441), (445, 454, 453), (445, 443, 446), (443, 444, 450), (445, 455, 454), (443, 447, 446), (443, 448, 447), (443, 449, 448), (443, 450, 449), (444, 451, 450), (444, 452, 451), (445, 446, 455), (466, 456, 464), (466, 464, 461), (465, 458, 459), (468, 465, 460), (428, 432, 427), (438, 431, 428, 429), (430, 429, 427, 440), (428, 431, 432), (429, 430, 438), (437, 432, 431, 442), (435, 436, 438), (434, 435, 430, 440), (439, 434, 440, 433), (442, 431, 438, 436), (442, 441, 439, 437), (432, 437, 439), (441, 436, 435, 434), (458, 463, 444, 443), (445, 453, 452, 444), (450, 451, 452, 453, 454, 455, 446, 447, 448, 449), (444, 457, 464, 445), (456, 467, 443, 445), (443, 459, 458), (443, 467, 459), (457, 444, 463), (456, 445, 464), (462, 469, 457, 463), (456, 466, 460, 467), (467, 460, 465, 459), (469, 461, 464, 457), (458, 465, 462, 463), (465, 468, 469, 462), (469, 468, 461), (466, 461, 468, 460), (488, 472, 493), (493, 472, 492), (499, 473, 492), (487, 483, 470, 484), (475, 490, 493), (475, 470, 490), (481, 495, 479), (491, 476, 485), (495, 476, 491), (477, 479, 474), (479, 480, 481), (479, 478, 480), (481, 499, 495), (499, 481, 487), (498, 476, 472), (482, 489, 498), (483, 497, 471, 470), (470, 471, 490), (493, 490, 471, 488), (471, 497, 482), (498, 488, 471, 482), (499, 487, 484, 473), (472, 488, 498), (472, 499, 492), (485, 489, 474, 491), (484, 470, 475, 473), (492, 473, 475, 493), (489, 496, 477, 474), (495, 491, 474), (495, 474, 479), (476, 498, 485), (496, 489, 494), (489, 485, 498), (478, 494, 486, 480), (477, 478, 479), (478, 477, 496), (496, 494, 478), (480, 486, 481), (497, 494, 489, 482), (476, 499, 472), (499, 476, 495), (487, 481, 486, 483), (494, 497, 483, 486)])
me_cube_002.polygons.foreach_set('use_smooth', [True] * 760)
_uv = me_cube_002.uv_layers.new(name='UVMap')
_uv.uv.foreach_set('vector', [0.6769, 0.6547, 0.7447, 0.8168, 0.6489, 0.8569, 0.6769, 0.6547, 0.6489, 0.8569, 0.5937, 0.7161, 0.0, 0.1795, 0.03317, 0.07446, 0.05509, 0.2332, 0.5937, 0.7161, 0.5975, 0.612, 0.6769, 0.6547, 0.6769, 0.6547, 0.7447, 0.6013, 0.7447, 0.8168, 0.7598, 0.3936, 0.8186, 0.3591, 0.8882, 0.4309, 0.1978, 0.2282, 0.05509, 0.2332, 0.138, 0.0743, 0.6684, 0.5742, 0.5871, 0.6013, 0.5743, 0.4385, 0.49, 0.4444, 0.5743, 0.3843, 0.5734, 0.4934, 0.4176, 0.4897, 0.4826, 0.5634, 0.3837, 0.5634, 0.5734, 0.4934, 0.4826, 0.5634, 0.49, 0.4444, 0.4951, 0.086, 0.4005, 0.0, 0.6122, 0.0195, 0.6489, 0.8569, 0.5743, 0.8095, 0.5937, 0.7161, 0.4951, 0.086, 0.6016, 0.05347, 0.5956, 0.1392, 0.4955, 0.1473, 0.5743, 0.4385, 0.7291, 0.4375, 0.6684, 0.5742, 0.3136, 0.151, 0.4005, 0.0, 0.4328, 0.1452, 0.4328, 0.1452, 0.4951, 0.086, 0.4955, 0.1473, 0.1108, 0.0, 0.138, 0.0743, 0.03317, 0.07446, 0.1978, 0.2282, 0.2332, 0.3177, 0.1534, 0.3498, 0.1297, 0.262, 0.1978, 0.2282, 0.1534, 0.3498, 0.4826, 0.5634, 0.4176, 0.4897, 0.49, 0.4444, 0.49, 0.4444, 0.4176, 0.4897, 0.4689, 0.378, 0.4689, 0.378, 0.5743, 0.3843, 0.49, 0.4444, 0.04349, 0.682, 0.1512, 0.6156, 0.1512, 0.7587, 0.1101, 0.446, 0.1133, 0.374, 0.2035, 0.5112, 0.007703, 0.7547, 0.09262, 0.8555, 0.01236, 0.8329, 0.7464, 0.7276, 0.7447, 0.6515, 0.7789, 0.6692, 0.7598, 0.4309, 0.8654, 0.4399, 0.7762, 0.5222, 0.0, 0.6963, 0.04349, 0.682, 0.007703, 0.7547, 0.7598, 0.532, 0.6684, 0.5742, 0.7291, 0.4375, 0.4951, 0.086, 0.4328, 0.1452, 0.4005, 0.0, 0.138, 0.0743, 0.05509, 0.2332, 0.03317, 0.07446, 0.8882, 0.3017, 0.8882, 0.4309, 0.8186, 0.3591, 0.1297, 0.262, 0.05509, 0.2332, 0.1978, 0.2282, 0.1512, 0.7587, 0.09262, 0.8555, 0.007703, 0.7547, 0.04349, 0.682, 0.1127, 0.5461, 0.2035, 0.5112, 0.1218, 0.6156, 0.1127, 0.5461, 0.1101, 0.446, 0.2035, 0.5112, 0.4082, 0.5857, 0.4748, 0.5634, 0.5028, 0.6679, 0.409, 0.7218, 0.409, 0.7218, 0.5028, 0.6679, 0.4853, 0.8121, 0.4085, 0.793, 0.8731, 0.7059, 0.815, 0.7716, 0.7464, 0.7276, 0.7789, 0.6692, 0.2009, 0.351, 0.2348, 0.476, 0.2035, 0.5112, 0.1133, 0.374, 0.2348, 0.5556, 0.2077, 0.6101, 0.1218, 0.6156, 0.2035, 0.5112, 0.6823, 0.92, 0.6797, 0.9461, 0.6726, 0.948, 0.6823, 0.92, 0.6726, 0.948, 0.6623, 0.947, 0.6566, 0.9182, 0.9206, 0.8995, 0.9521, 0.9008, 0.9358, 0.9285, 0.9609, 0.7222, 0.9333, 0.7226, 0.9453, 0.6924, 0.9218, 0.9297, 0.9206, 0.8995, 0.9266, 0.9289, 0.9521, 0.9008, 0.9453, 0.9291, 0.9358, 0.9285, 0.9083, 0.723, 0.9017, 0.7482, 0.8907, 0.746, 0.9083, 0.723, 0.9083, 0.7529, 0.9017, 0.7482, 0.9609, 0.7222, 0.9453, 0.6924, 0.9521, 0.6924, 0.9333, 0.7226, 0.9353, 0.6924, 0.9453, 0.6924, 0.9333, 0.7226, 0.9295, 0.6924, 0.9353, 0.6924, 0.9206, 0.8995, 0.9358, 0.9285, 0.9266, 0.9289, 0.6143, 0.874, 0.6321, 0.8764, 0.6321, 0.9082, 0.298, 0.9311, 0.3119, 0.913, 0.3119, 0.9454, 0.8267, 0.9807, 0.8041, 0.958, 0.8242, 0.9543, 0.1061, 0.9784, 0.08545, 0.9696, 0.107, 0.9468, 0.8041, 0.8767, 0.8041, 0.9046, 0.7686, 0.8924, 0.7587, 0.8776, 0.7686, 0.8924, 0.7628, 0.9139, 0.6823, 0.9728, 0.6726, 0.948, 0.6797, 0.9461, 0.9208, 0.9592, 0.9358, 0.9285, 0.9521, 0.9598, 0.9609, 0.6626, 0.9453, 0.6924, 0.933, 0.6622, 0.9208, 0.9592, 0.9218, 0.9297, 0.9266, 0.9289, 0.9521, 0.9598, 0.9358, 0.9285, 0.9453, 0.9291, 0.8917, 0.7691, 0.8907, 0.746, 0.9017, 0.7482, 0.8917, 0.7691, 0.9017, 0.7482, 0.9083, 0.7529, 0.9609, 0.6626, 0.9521, 0.6924, 0.9453, 0.6924, 0.933, 0.6622, 0.9453, 0.6924, 0.9353, 0.6924, 0.6565, 0.9711, 0.6556, 0.9434, 0.6623, 0.947, 0.9208, 0.9592, 0.9266, 0.9289, 0.9358, 0.9285, 0.1386, 0.9569, 0.1205, 0.9763, 0.1183, 0.9497, 0.1386, 0.9569, 0.1444, 0.9702, 0.1205, 0.9763, 0.5766, 0.9285, 0.5974, 0.9199, 0.5973, 0.9393, 0.6122, 0.269, 0.6203, 0.2534, 0.6187, 0.2901, 0.6085, 0.8991, 0.6143, 0.874, 0.6321, 0.9082, 0.5743, 0.9044, 0.5865, 0.8853, 0.6085, 0.8991, 0.6009, 0.9199, 0.5756, 0.8678, 0.6062, 0.8569, 0.6143, 0.874, 0.5865, 0.8853, 0.6085, 0.8991, 0.6321, 0.9082, 0.6009, 0.9199, 0.5865, 0.8853, 0.5743, 0.9044, 0.5756, 0.8678, 0.08716, 0.9378, 0.08371, 0.9253, 0.107, 0.9185, 0.107, 0.9468, 0.7883, 0.5999, 0.7598, 0.5763, 0.785, 0.5807, 0.8061, 0.9236, 0.8267, 0.9201, 0.8242, 0.9543, 0.8041, 0.958, 0.7628, 0.9139, 0.7461, 0.9089, 0.7447, 0.8765, 0.7587, 0.8776, 0.7883, 0.5531, 0.785, 0.5807, 0.7598, 0.5763, 0.7655, 0.5463, 0.8041, 0.9046, 0.7898, 0.9212, 0.7628, 0.9139, 0.7686, 0.8924, 0.107, 0.9468, 0.08545, 0.9696, 0.08716, 0.9378, 0.7686, 0.8924, 0.7587, 0.8776, 0.7855, 0.86, 0.8041, 0.8767, 0.696, 0.905, 0.7127, 0.8802, 0.7268, 0.9016, 0.7118, 0.9169, 0.6823, 0.9728, 0.6565, 0.9711, 0.6623, 0.947, 0.6726, 0.948, 0.9472, 0.5939, 0.9412, 0.5912, 0.9363, 0.5845, 0.9366, 0.573, 0.943, 0.5655, 0.9513, 0.564, 0.9571, 0.5671, 0.9615, 0.5734, 0.9615, 0.5839, 0.9561, 0.5918, 0.5741, 0.9197, 0.5736, 0.9456, 0.5568, 0.9432, 0.558, 0.9127, 0.7423, 0.8569, 0.7423, 0.8807, 0.7127, 0.8802, 0.7094, 0.857, 0.7127, 0.8802, 0.696, 0.905, 0.6915, 0.884, 0.7127, 0.8802, 0.6915, 0.884, 0.7094, 0.857, 0.7359, 0.9141, 0.7118, 0.9169, 0.7268, 0.9016, 0.5741, 0.9661, 0.5568, 0.9432, 0.5736, 0.9456, 0.5777, 0.9603, 0.5971, 0.9617, 0.5974, 0.9799, 0.5743, 0.9727, 0.1183, 0.9497, 0.124, 0.9158, 0.1444, 0.9229, 0.1386, 0.9569, 0.6403, 0.2535, 0.6403, 0.2858, 0.6187, 0.2901, 0.6203, 0.2534, 0.2533, 0.8968, 0.2568, 0.9137, 0.226, 0.9137, 0.2256, 0.894, 0.5973, 0.9393, 0.5971, 0.9617, 0.5777, 0.9603, 0.5766, 0.9285, 0.2659, 0.8584, 0.271, 0.8871, 0.2533, 0.8968, 0.244, 0.8586, 0.2533, 0.8968, 0.2256, 0.894, 0.244, 0.8586, 0.2105, 0.8776, 0.2301, 0.8515, 0.244, 0.8586, 0.2256, 0.894, 0.8434, 0.5481, 0.8408, 0.5742, 0.8337, 0.5761, 0.8434, 0.5481, 0.8337, 0.5761, 0.8234, 0.5751, 0.8177, 0.5463, 0.8891, 0.8995, 0.9206, 0.9008, 0.9043, 0.9285, 0.9609, 0.6614, 0.9333, 0.6617, 0.9453, 0.6315, 0.8903, 0.9297, 0.8891, 0.8995, 0.8951, 0.9289, 0.9206, 0.9008, 0.9138, 0.9291, 0.9043, 0.9285, 0.9259, 0.723, 0.9193, 0.7482, 0.9083, 0.746, 0.9259, 0.723, 0.9259, 0.7529, 0.9193, 0.7482, 0.9609, 0.6614, 0.9453, 0.6315, 0.9521, 0.6315, 0.9333, 0.6617, 0.9353, 0.6315, 0.9453, 0.6315, 0.9333, 0.6617, 0.9295, 0.6316, 0.9353, 0.6315, 0.8891, 0.8995, 0.9043, 0.9285, 0.8951, 0.9289, 0.1005, 0.8726, 0.1183, 0.875, 0.1183, 0.9068, 0.3626, 0.8967, 0.3765, 0.8786, 0.3765, 0.911, 0.1738, 0.9816, 0.1512, 0.9589, 0.1713, 0.9552, 0.08284, 0.9784, 0.0622, 0.9696, 0.08371, 0.9468, 0.6915, 0.8737, 0.6915, 0.9016, 0.6559, 0.8893, 0.6461, 0.8745, 0.6559, 0.8893, 0.6502, 0.9108, 0.8434, 0.6009, 0.8337, 0.5761, 0.8408, 0.5742, 0.8893, 0.9592, 0.9043, 0.9285, 0.9206, 0.9598, 0.9609, 0.6018, 0.9453, 0.6315, 0.933, 0.6013, 0.8893, 0.9592, 0.8903, 0.9297, 0.8951, 0.9289, 0.9206, 0.9598, 0.9043, 0.9285, 0.9138, 0.9291, 0.9093, 0.7691, 0.9083, 0.746, 0.9193, 0.7482, 0.9093, 0.7691, 0.9193, 0.7482, 0.9259, 0.7529, 0.9609, 0.6018, 0.9521, 0.6315, 0.9453, 0.6315, 0.933, 0.6013, 0.9453, 0.6315, 0.9353, 0.6315, 0.8177, 0.5992, 0.8167, 0.5715, 0.8234, 0.5751, 0.8893, 0.9592, 0.8951, 0.9289, 0.9043, 0.9285, 0.2578, 0.9548, 0.2398, 0.9742, 0.2375, 0.9476, 0.2578, 0.9548, 0.2636, 0.9681, 0.2398, 0.9742, 0.5997, 0.9285, 0.6205, 0.9199, 0.6204, 0.9393, 0.6684, 0.269, 0.6765, 0.2534, 0.675, 0.2901, 0.09472, 0.8977, 0.1005, 0.8726, 0.1183, 0.9068, 0.06045, 0.903, 0.07271, 0.8839, 0.09472, 0.8977, 0.08711, 0.9185, 0.06175, 0.8664, 0.09237, 0.8555, 0.1005, 0.8726, 0.07271, 0.8839, 0.09472, 0.8977, 0.1183, 0.9068, 0.08711, 0.9185, 0.07271, 0.8839, 0.06045, 0.903, 0.06175, 0.8664, 0.0639, 0.9378, 0.06045, 0.9253, 0.08371, 0.9185, 0.08371, 0.9468, 0.8167, 0.5999, 0.7883, 0.5763, 0.8135, 0.5807, 0.1531, 0.9245, 0.1738, 0.921, 0.1713, 0.9552, 0.1512, 0.9589, 0.6502, 0.9108, 0.6335, 0.9058, 0.6321, 0.8734, 0.6461, 0.8745, 0.8167, 0.5531, 0.8135, 0.5807, 0.7883, 0.5763, 0.794, 0.5463, 0.6915, 0.9016, 0.6772, 0.9182, 0.6502, 0.9108, 0.6559, 0.8893, 0.08371, 0.9468, 0.0622, 0.9696, 0.0639, 0.9378, 0.6559, 0.8893, 0.6461, 0.8745, 0.6729, 0.8569, 0.6915, 0.8737, 0.3821, 0.9266, 0.3988, 0.9018, 0.4129, 0.9231, 0.3979, 0.9385, 0.8434, 0.6009, 0.8177, 0.5992, 0.8234, 0.5751, 0.8337, 0.5761, 0.9367, 0.7529, 0.9307, 0.7502, 0.9259, 0.7435, 0.9261, 0.732, 0.9325, 0.7245, 0.9409, 0.723, 0.9467, 0.7261, 0.9511, 0.7324, 0.9511, 0.7429, 0.9457, 0.7508, 0.3102, 0.5663, 0.3097, 0.5922, 0.293, 0.5898, 0.2942, 0.5593, 0.4284, 0.8785, 0.4284, 0.9023, 0.3988, 0.9018, 0.3954, 0.8785, 0.3988, 0.9018, 0.3821, 0.9266, 0.3776, 0.9056, 0.3988, 0.9018, 0.3776, 0.9056, 0.3954, 0.8785, 0.4219, 0.9356, 0.3979, 0.9385, 0.4129, 0.9231, 0.3102, 0.6127, 0.293, 0.5898, 0.3097, 0.5922, 0.6008, 0.9603, 0.6203, 0.9617, 0.6205, 0.9799, 0.5974, 0.9727, 0.2375, 0.9476, 0.2433, 0.9137, 0.2636, 0.9208, 0.2578, 0.9548, 0.6966, 0.2535, 0.6966, 0.2858, 0.675, 0.2901, 0.6765, 0.2534, 0.04278, 0.9008, 0.04632, 0.9178, 0.01549, 0.9178, 0.01506, 0.8981, 0.6204, 0.9393, 0.6203, 0.9617, 0.6008, 0.9603, 0.5997, 0.9285, 0.05536, 0.8624, 0.06045, 0.8911, 0.04278, 0.9008, 0.03349, 0.8626, 0.04278, 0.9008, 0.01506, 0.8981, 0.03349, 0.8626, 0.0, 0.8817, 0.01959, 0.8555, 0.03349, 0.8626, 0.01506, 0.8981, 0.29, 0.4953, 0.2883, 0.4878, 0.2973, 0.4965, 0.3133, 0.3995, 0.31, 0.3983, 0.3133, 0.3869, 0.5152, 0.6546, 0.5191, 0.6374, 0.5349, 0.6379, 0.5471, 0.666, 0.5504, 0.6448, 0.5572, 0.6456, 0.5549, 0.6668, 0.3085, 0.5178, 0.3053, 0.5351, 0.3043, 0.5114, 0.3085, 0.5178, 0.3043, 0.5114, 0.3091, 0.4938, 0.541, 0.6815, 0.5547, 0.7022, 0.5081, 0.6848, 0.2965, 0.552, 0.2954, 0.548, 0.3034, 0.5352, 0.5081, 0.6848, 0.5086, 0.6982, 0.5028, 0.6814, 0.5578, 0.7054, 0.5226, 0.7054, 0.5547, 0.7022, 0.5547, 0.7022, 0.541, 0.6815, 0.5643, 0.6959, 0.5547, 0.7022, 0.5643, 0.6959, 0.5666, 0.6996, 0.541, 0.6815, 0.5081, 0.6848, 0.5152, 0.6546, 0.5152, 0.6546, 0.5471, 0.666, 0.541, 0.6815, 0.2938, 0.5087, 0.2973, 0.4965, 0.3034, 0.5352, 0.2753, 0.5115, 0.2938, 0.5087, 0.2789, 0.5562, 0.2497, 0.52, 0.2467, 0.4993, 0.2558, 0.503, 0.256, 0.5155, 0.2467, 0.4993, 0.2643, 0.4931, 0.2558, 0.503, 0.2883, 0.4878, 0.29, 0.4953, 0.2558, 0.503, 0.2643, 0.4931, 0.2558, 0.503, 0.2753, 0.5115, 0.256, 0.5155, 0.2938, 0.5087, 0.2753, 0.5115, 0.2558, 0.503, 0.29, 0.4953, 0.5152, 0.6546, 0.5349, 0.6379, 0.5504, 0.6448, 0.5471, 0.666, 0.2973, 0.4965, 0.2938, 0.5087, 0.29, 0.4953, 0.5108, 0.6434, 0.5191, 0.6374, 0.5152, 0.6546, 0.2954, 0.548, 0.2965, 0.552, 0.2812, 0.5593, 0.2789, 0.5562, 0.3113, 0.4996, 0.3113, 0.517, 0.3085, 0.5178, 0.3091, 0.4938, 0.5191, 0.6374, 0.5186, 0.6343, 0.5367, 0.6353, 0.5349, 0.6379, 0.2789, 0.5562, 0.2812, 0.5593, 0.2439, 0.5593, 0.2462, 0.5563, 0.5081, 0.6848, 0.5226, 0.7054, 0.5086, 0.6982, 0.5081, 0.6848, 0.5547, 0.7022, 0.5226, 0.7054, 0.3034, 0.5352, 0.2954, 0.548, 0.2938, 0.5087, 0.2462, 0.5563, 0.2565, 0.5383, 0.2789, 0.5562, 0.2789, 0.5562, 0.2938, 0.5087, 0.2954, 0.548, 0.2348, 0.5535, 0.2369, 0.55, 0.2504, 0.5373, 0.2565, 0.5383, 0.5578, 0.7054, 0.5547, 0.7022, 0.5666, 0.6996, 0.2348, 0.5535, 0.2462, 0.5563, 0.2439, 0.5593, 0.2462, 0.5563, 0.2348, 0.5535, 0.2565, 0.5383, 0.5643, 0.6959, 0.541, 0.6815, 0.5526, 0.6835, 0.256, 0.5155, 0.2753, 0.5115, 0.2789, 0.5562, 0.2565, 0.5383, 0.5028, 0.6814, 0.5108, 0.6434, 0.5152, 0.6546, 0.5152, 0.6546, 0.5081, 0.6848, 0.5028, 0.6814, 0.5471, 0.666, 0.5549, 0.6668, 0.5526, 0.6835, 0.541, 0.6815, 0.2565, 0.5383, 0.2504, 0.5373, 0.2497, 0.52, 0.256, 0.5155, 0.298, 0.913, 0.2954, 0.9431, 0.2886, 0.9427, 0.298, 0.913, 0.2886, 0.9427, 0.2781, 0.9428, 0.2721, 0.9132, 0.936, 0.06156, 0.9654, 0.06492, 0.952, 0.09049, 0.5031, 0.9151, 0.5298, 0.9127, 0.5173, 0.9417, 0.9366, 0.09157, 0.936, 0.06156, 0.9424, 0.09057, 0.9654, 0.06492, 0.9604, 0.09186, 0.952, 0.09049, 0.9828, 0.658, 0.9932, 0.6855, 0.9823, 0.6887, 0.9828, 0.658, 1.0, 0.6829, 0.9932, 0.6855, 0.5031, 0.9151, 0.5173, 0.9417, 0.5108, 0.9423, 0.5298, 0.9127, 0.5275, 0.942, 0.5173, 0.9417, 0.2721, 0.9132, 0.2781, 0.9428, 0.271, 0.9435, 0.936, 0.06156, 0.952, 0.09049, 0.9424, 0.09057, 0.8693, 0.8591, 0.8891, 0.8564, 0.8891, 0.8914, 0.8693, 0.8591, 0.8624, 0.838, 0.8891, 0.8564, 0.977, 0.4948, 0.9535, 0.4675, 0.9731, 0.4626, 0.9874, 0.4235, 0.9662, 0.4154, 0.9837, 0.3938, 0.8891, 0.8805, 0.8922, 0.8527, 0.9312, 0.8708, 0.9379, 0.8865, 0.9312, 0.8708, 0.9379, 0.8497, 0.298, 0.9732, 0.2886, 0.9427, 0.2954, 0.9431, 0.9361, 0.1204, 0.952, 0.09049, 0.9654, 0.123, 0.5028, 0.9733, 0.5173, 0.9417, 0.5298, 0.9718, 0.9361, 0.1204, 0.9366, 0.09157, 0.9424, 0.09057, 0.9654, 0.123, 0.952, 0.09049, 0.9604, 0.09186, 1.0, 0.7148, 0.9823, 0.6887, 0.9932, 0.6855, 1.0, 0.7148, 0.9932, 0.6855, 1.0, 0.6829, 0.5028, 0.9733, 0.5108, 0.9423, 0.5173, 0.9417, 0.5298, 0.9718, 0.5173, 0.9417, 0.5275, 0.942, 0.2721, 0.9733, 0.271, 0.9435, 0.2781, 0.9428, 0.9361, 0.1204, 0.9424, 0.09057, 0.952, 0.09049, 0.8808, 0.9461, 0.8641, 0.9713, 0.8607, 0.9389, 0.8808, 0.9461, 0.8876, 0.9638, 0.8641, 0.9713, 0.5026, 0.9319, 0.484, 0.9417, 0.4793, 0.9242, 0.9304, 0.3305, 0.9372, 0.3146, 0.9372, 0.3514, 0.8635, 0.887, 0.8693, 0.8591, 0.8891, 0.8914, 0.8298, 0.8934, 0.8409, 0.8742, 0.8635, 0.887, 0.8572, 0.9075, 0.8309, 0.8534, 0.8624, 0.838, 0.8693, 0.8591, 0.8409, 0.8742, 0.8635, 0.887, 0.8891, 0.8914, 0.8572, 0.9075, 0.8409, 0.8742, 0.8298, 0.8934, 0.8309, 0.8534, 0.9656, 0.3843, 0.9656, 0.37, 0.9874, 0.3632, 0.9837, 0.3938, 0.3412, 0.9401, 0.3581, 0.9593, 0.3353, 0.9577, 0.9566, 0.4352, 0.977, 0.4309, 0.9731, 0.4626, 0.9535, 0.4675, 0.8576, 0.2636, 0.8791, 0.2683, 0.8791, 0.3008, 0.8577, 0.3002, 0.3358, 0.9857, 0.3353, 0.9577, 0.3581, 0.9593, 0.3581, 0.9901, 0.8922, 0.8527, 0.9082, 0.838, 0.9379, 0.8497, 0.9312, 0.8708, 0.9837, 0.3938, 0.9662, 0.4154, 0.9656, 0.3843, 0.9312, 0.8708, 0.9379, 0.8865, 0.9056, 0.8995, 0.8891, 0.8805, 0.5239, 0.8432, 0.5174, 0.8128, 0.5447, 0.8214, 0.5461, 0.8432, 0.298, 0.9732, 0.2721, 0.9733, 0.2781, 0.9428, 0.2886, 0.9427, 0.7652, 0.2833, 0.7584, 0.2805, 0.753, 0.2738, 0.7532, 0.2623, 0.7604, 0.2548, 0.7698, 0.2534, 0.7763, 0.2565, 0.7812, 0.2629, 0.7812, 0.2734, 0.7752, 0.2813, 0.5447, 0.8214, 0.5443, 0.7954, 0.5668, 0.7955, 0.5654, 0.8264, 0.5317, 0.7767, 0.5443, 0.7954, 0.5174, 0.8128, 0.5028, 0.7966, 0.5174, 0.8128, 0.5239, 0.8432, 0.5056, 0.829, 0.5174, 0.8128, 0.5056, 0.829, 0.5028, 0.7966, 0.5654, 0.8264, 0.5461, 0.8432, 0.5447, 0.8214, 0.5317, 0.7767, 0.5668, 0.7955, 0.5443, 0.7954, 0.4969, 0.9012, 0.4772, 0.902, 0.4786, 0.8817, 0.5026, 0.8863, 0.8607, 0.9389, 0.8675, 0.9075, 0.8876, 0.9142, 0.8808, 0.9461, 0.8891, 0.9967, 0.8895, 0.9642, 0.9094, 0.9598, 0.9094, 0.9964, 0.8877, 0.5678, 0.9115, 0.564, 0.9115, 0.5947, 0.8867, 0.5957, 0.4793, 0.9242, 0.4772, 0.902, 0.4969, 0.9012, 0.5026, 0.9319, 0.9372, 0.3514, 0.9074, 0.3632, 0.8914, 0.3486, 0.9304, 0.3305, 0.8914, 0.3486, 0.8882, 0.3209, 0.9304, 0.3305, 0.9048, 0.3017, 0.9372, 0.3146, 0.9304, 0.3305, 0.8882, 0.3209, 0.2375, 0.9137, 0.2349, 0.9439, 0.2281, 0.9434, 0.2375, 0.9137, 0.2281, 0.9434, 0.2177, 0.9435, 0.2116, 0.9139, 0.936, 0.0, 0.9654, 0.003366, 0.952, 0.02893, 0.5301, 0.9151, 0.5568, 0.9127, 0.5443, 0.9417, 0.9366, 0.03001, 0.936, 0.0, 0.9424, 0.02901, 0.9654, 0.003366, 0.9604, 0.03031, 0.952, 0.02893, 0.9828, 0.6013, 0.9932, 0.6288, 0.9823, 0.632, 0.9828, 0.6013, 1.0, 0.6262, 0.9932, 0.6288, 0.5301, 0.9151, 0.5443, 0.9417, 0.5378, 0.9423, 0.5568, 0.9127, 0.5545, 0.942, 0.5443, 0.9417, 0.2116, 0.9139, 0.2177, 0.9435, 0.2105, 0.9442, 0.936, 0.0, 0.952, 0.02893, 0.9424, 0.02901, 0.4808, 0.8332, 0.5006, 0.8306, 0.5006, 0.8656, 0.4808, 0.8332, 0.474, 0.8121, 0.5006, 0.8306, 0.9756, 0.9633, 0.9521, 0.9361, 0.9718, 0.9312, 0.9872, 0.1202, 0.966, 0.1121, 0.9836, 0.09047, 0.8882, 0.4058, 0.8914, 0.378, 0.9304, 0.3961, 0.9371, 0.4117, 0.9304, 0.3961, 0.9371, 0.375, 0.2375, 0.9739, 0.2281, 0.9434, 0.2349, 0.9439, 0.9361, 0.05881, 0.952, 0.02893, 0.9654, 0.06141, 0.5298, 0.9733, 0.5443, 0.9417, 0.5568, 0.9718, 0.9361, 0.05881, 0.9366, 0.03001, 0.9424, 0.02901, 0.9654, 0.06141, 0.952, 0.02893, 0.9604, 0.03031, 1.0, 0.658, 0.9823, 0.632, 0.9932, 0.6288, 1.0, 0.658, 0.9932, 0.6288, 1.0, 0.6262, 0.5298, 0.9733, 0.5378, 0.9423, 0.5443, 0.9417, 0.5568, 0.9718, 0.5443, 0.9417, 0.5545, 0.942, 0.2116, 0.974, 0.2105, 0.9442, 0.2177, 0.9435, 0.9361, 0.05881, 0.9424, 0.02901, 0.952, 0.02893, 0.9581, 0.8743, 0.9414, 0.8995, 0.9379, 0.8671, 0.9581, 0.8743, 0.9648, 0.892, 0.9414, 0.8995, 0.8296, 0.9102, 0.811, 0.9201, 0.8062, 0.9026, 0.9291, 0.09035, 0.936, 0.07452, 0.936, 0.1113, 0.475, 0.8612, 0.4808, 0.8332, 0.5006, 0.8656, 0.4413, 0.8676, 0.4524, 0.8484, 0.475, 0.8612, 0.4688, 0.8817, 0.4425, 0.8276, 0.474, 0.8121, 0.4808, 0.8332, 0.4524, 0.8484, 0.475, 0.8612, 0.5006, 0.8656, 0.4688, 0.8817, 0.4524, 0.8484, 0.4413, 0.8676, 0.4425, 0.8276, 0.9654, 0.08096, 0.9655, 0.06663, 0.9872, 0.05989, 0.9836, 0.09047, 0.4831, 0.9417, 0.4999, 0.961, 0.4772, 0.9593, 0.9553, 0.9038, 0.9756, 0.8995, 0.9718, 0.9312, 0.9521, 0.9361, 0.8652, 0.564, 0.8867, 0.5688, 0.8867, 0.6013, 0.8653, 0.6006, 0.4777, 0.9873, 0.4772, 0.9593, 0.4999, 0.961, 0.4999, 0.9917, 0.8914, 0.378, 0.9073, 0.3632, 0.9371, 0.375, 0.9304, 0.3961, 0.9836, 0.09047, 0.966, 0.1121, 0.9654, 0.08096, 0.9304, 0.3961, 0.9371, 0.4117, 0.9047, 0.4247, 0.8882, 0.4058, 0.3347, 0.8786, 0.3282, 0.8482, 0.3555, 0.8568, 0.3569, 0.8786, 0.2375, 0.9739, 0.2116, 0.974, 0.2177, 0.9435, 0.2281, 0.9434, 0.7369, 0.2833, 0.7302, 0.2805, 0.7247, 0.2738, 0.725, 0.2623, 0.7322, 0.2548, 0.7416, 0.2534, 0.7481, 0.2565, 0.753, 0.2629, 0.753, 0.2734, 0.7469, 0.2813, 0.3555, 0.8568, 0.3551, 0.8308, 0.3776, 0.8309, 0.3762, 0.8618, 0.3425, 0.8121, 0.3551, 0.8308, 0.3282, 0.8482, 0.3136, 0.832, 0.3282, 0.8482, 0.3347, 0.8786, 0.3164, 0.8644, 0.3282, 0.8482, 0.3164, 0.8644, 0.3136, 0.832, 0.3762, 0.8618, 0.3569, 0.8786, 0.3555, 0.8568, 0.3425, 0.8121, 0.3776, 0.8309, 0.3551, 0.8308, 0.8239, 0.8795, 0.8041, 0.8803, 0.8056, 0.86, 0.8296, 0.8646, 0.9379, 0.8671, 0.9448, 0.8357, 0.9648, 0.8424, 0.9581, 0.8743, 0.9615, 0.6009, 0.962, 0.5684, 0.9818, 0.564, 0.9818, 0.6006, 0.9125, 0.5678, 0.9363, 0.564, 0.9363, 0.5947, 0.9115, 0.5957, 0.8062, 0.9026, 0.8041, 0.8803, 0.8239, 0.8795, 0.8296, 0.9102, 0.936, 0.1113, 0.9062, 0.1231, 0.8901, 0.1085, 0.9291, 0.09035, 0.8901, 0.1085, 0.887, 0.08074, 0.9291, 0.09035, 0.9035, 0.06156, 0.936, 0.07452, 0.9291, 0.09035, 0.887, 0.08074, 0.877, 0.07853, 0.887, 0.07889, 0.8744, 0.08776, 0.3076, 0.6946, 0.3028, 0.6927, 0.3076, 0.6798, 0.817, 0.2007, 0.8218, 0.1794, 0.8429, 0.1801, 0.8588, 0.2148, 0.8629, 0.1885, 0.8711, 0.1895, 0.868, 0.2157, 0.31, 0.4165, 0.3051, 0.4404, 0.3043, 0.4093, 0.31, 0.4165, 0.3043, 0.4093, 0.31, 0.3869, 0.8524, 0.2341, 0.8706, 0.2597, 0.8094, 0.2381, 0.8072, 0.07595, 0.812, 0.07501, 0.8263, 0.08776, 0.8094, 0.2381, 0.8095, 0.2546, 0.8013, 0.2339, 0.874, 0.2636, 0.8281, 0.2636, 0.8706, 0.2597, 0.8706, 0.2597, 0.8524, 0.2341, 0.8824, 0.2519, 0.8706, 0.2597, 0.8824, 0.2519, 0.8852, 0.2564, 0.8524, 0.2341, 0.8094, 0.2381, 0.817, 0.2007, 0.817, 0.2007, 0.8588, 0.2148, 0.8524, 0.2341, 0.8596, 0.08018, 0.8744, 0.08776, 0.8263, 0.08776, 0.8598, 0.05669, 0.8596, 0.08018, 0.8051, 0.05298, 0.8551, 0.02462, 0.8813, 0.02563, 0.8742, 0.03482, 0.8588, 0.03244, 0.8813, 0.02563, 0.8849, 0.04789, 0.8742, 0.03482, 0.887, 0.07889, 0.877, 0.07853, 0.8742, 0.03482, 0.8849, 0.04789, 0.8742, 0.03482, 0.8598, 0.05669, 0.8588, 0.03244, 0.8596, 0.08018, 0.8598, 0.05669, 0.8742, 0.03482, 0.877, 0.07853, 0.817, 0.2007, 0.8429, 0.1801, 0.8629, 0.1885, 0.8588, 0.2148, 0.8744, 0.08776, 0.8596, 0.08018, 0.877, 0.07853, 0.8098, 0.1867, 0.8218, 0.1794, 0.817, 0.2007, 0.812, 0.07501, 0.8072, 0.07595, 0.8013, 0.05579, 0.8051, 0.05298, 0.8629, 0.1885, 0.8429, 0.1801, 0.8444, 0.1768, 0.8711, 0.1895, 0.8218, 0.1794, 0.8203, 0.1755, 0.8444, 0.1768, 0.8429, 0.1801, 0.5694, 0.6115, 0.5743, 0.6096, 0.5743, 0.6521, 0.5704, 0.6486, 0.8094, 0.2381, 0.8281, 0.2636, 0.8095, 0.2546, 0.8094, 0.2381, 0.8706, 0.2597, 0.8281, 0.2636, 0.8263, 0.08776, 0.812, 0.07501, 0.8596, 0.08018, 0.8115, 0.01304, 0.8313, 0.02905, 0.8051, 0.05298, 0.8051, 0.05298, 0.8596, 0.08018, 0.812, 0.07501, 0.8176, 0.0, 0.8215, 0.003497, 0.8341, 0.02237, 0.8313, 0.02905, 0.874, 0.2636, 0.8706, 0.2597, 0.8852, 0.2564, 0.8176, 0.0, 0.8115, 0.01304, 0.8087, 0.009974, 0.8115, 0.01304, 0.8176, 0.0, 0.8313, 0.02905, 0.8824, 0.2519, 0.8524, 0.2341, 0.8663, 0.2365, 0.8588, 0.03244, 0.8598, 0.05669, 0.8051, 0.05298, 0.8313, 0.02905, 0.8013, 0.2339, 0.8098, 0.1867, 0.817, 0.2007, 0.817, 0.2007, 0.8094, 0.2381, 0.8013, 0.2339, 0.8588, 0.2148, 0.868, 0.2157, 0.8663, 0.2365, 0.8524, 0.2341, 0.8313, 0.02905, 0.8341, 0.02237, 0.8551, 0.02462, 0.8588, 0.03244, 0.6769, 0.6547, 0.6489, 0.8569, 0.7447, 0.8168, 0.6769, 0.6547, 0.5937, 0.7161, 0.6489, 0.8569, 0.0, 0.1795, 0.05509, 0.2332, 0.03317, 0.07446, 0.5937, 0.7161, 0.6769, 0.6547, 0.5975, 0.612, 0.6769, 0.6547, 0.7447, 0.8168, 0.7447, 0.6013, 0.7598, 0.3936, 0.8882, 0.4309, 0.8186, 0.3591, 0.1978, 0.2282, 0.138, 0.0743, 0.05509, 0.2332, 0.6684, 0.5742, 0.5743, 0.4385, 0.5871, 0.6013, 0.49, 0.4444, 0.5734, 0.4934, 0.5743, 0.3843, 0.4176, 0.4897, 0.3837, 0.5634, 0.4826, 0.5634, 0.5734, 0.4934, 0.49, 0.4444, 0.4826, 0.5634, 0.4951, 0.086, 0.6122, 0.0195, 0.4005, 0.0, 0.6489, 0.8569, 0.5937, 0.7161, 0.5743, 0.8095, 0.4951, 0.086, 0.4955, 0.1473, 0.5956, 0.1392, 0.6016, 0.05347, 0.5743, 0.4385, 0.6684, 0.5742, 0.7291, 0.4375, 0.3136, 0.151, 0.4328, 0.1452, 0.4005, 0.0, 0.4328, 0.1452, 0.4955, 0.1473, 0.4951, 0.086, 0.1108, 0.0, 0.03317, 0.07446, 0.138, 0.0743, 0.1978, 0.2282, 0.1534, 0.3498, 0.2332, 0.3177, 0.1297, 0.262, 0.1534, 0.3498, 0.1978, 0.2282, 0.4826, 0.5634, 0.49, 0.4444, 0.4176, 0.4897, 0.49, 0.4444, 0.4689, 0.378, 0.4176, 0.4897, 0.4689, 0.378, 0.49, 0.4444, 0.5743, 0.3843, 0.04349, 0.682, 0.1512, 0.7587, 0.1512, 0.6156, 0.1101, 0.446, 0.2035, 0.5112, 0.1133, 0.374, 0.007703, 0.7547, 0.01236, 0.8329, 0.09262, 0.8555, 0.7464, 0.7276, 0.7789, 0.6692, 0.7447, 0.6515, 0.7598, 0.4309, 0.7762, 0.5222, 0.8654, 0.4399, 0.0, 0.6963, 0.007703, 0.7547, 0.04349, 0.682, 0.7598, 0.532, 0.7291, 0.4375, 0.6684, 0.5742, 0.4951, 0.086, 0.4005, 0.0, 0.4328, 0.1452, 0.138, 0.0743, 0.03317, 0.07446, 0.05509, 0.2332, 0.8882, 0.3017, 0.8186, 0.3591, 0.8882, 0.4309, 0.1297, 0.262, 0.1978, 0.2282, 0.05509, 0.2332, 0.1512, 0.7587, 0.04349, 0.682, 0.007703, 0.7547, 0.09262, 0.8555, 0.1127, 0.5461, 0.1218, 0.6156, 0.2035, 0.5112, 0.1127, 0.5461, 0.2035, 0.5112, 0.1101, 0.446, 0.4082, 0.5857, 0.409, 0.7218, 0.5028, 0.6679, 0.4748, 0.5634, 0.409, 0.7218, 0.4085, 0.793, 0.4853, 0.8121, 0.5028, 0.6679, 0.8731, 0.7059, 0.7789, 0.6692, 0.7464, 0.7276, 0.815, 0.7716, 0.2009, 0.351, 0.1133, 0.374, 0.2035, 0.5112, 0.2348, 0.476, 0.2348, 0.5556, 0.2035, 0.5112, 0.1218, 0.6156, 0.2077, 0.6101, 0.6823, 0.92, 0.6726, 0.948, 0.6797, 0.9461, 0.6823, 0.92, 0.6566, 0.9182, 0.6623, 0.947, 0.6726, 0.948, 0.9206, 0.8995, 0.9358, 0.9285, 0.9521, 0.9008, 0.9609, 0.7222, 0.9453, 0.6924, 0.9333, 0.7226, 0.9218, 0.9297, 0.9266, 0.9289, 0.9206, 0.8995, 0.9521, 0.9008, 0.9358, 0.9285, 0.9453, 0.9291, 0.9083, 0.723, 0.8907, 0.746, 0.9017, 0.7482, 0.9083, 0.723, 0.9017, 0.7482, 0.9083, 0.7529, 0.9609, 0.7222, 0.9521, 0.6924, 0.9453, 0.6924, 0.9333, 0.7226, 0.9453, 0.6924, 0.9353, 0.6924, 0.9333, 0.7226, 0.9353, 0.6924, 0.9295, 0.6924, 0.9206, 0.8995, 0.9266, 0.9289, 0.9358, 0.9285, 0.6143, 0.874, 0.6321, 0.9082, 0.6321, 0.8764, 0.298, 0.9311, 0.3119, 0.9454, 0.3119, 0.913, 0.8267, 0.9807, 0.8242, 0.9543, 0.8041, 0.958, 0.1061, 0.9784, 0.107, 0.9468, 0.08545, 0.9696, 0.8041, 0.8767, 0.7686, 0.8924, 0.8041, 0.9046, 0.7587, 0.8776, 0.7628, 0.9139, 0.7686, 0.8924, 0.6823, 0.9728, 0.6797, 0.9461, 0.6726, 0.948, 0.9208, 0.9592, 0.9521, 0.9598, 0.9358, 0.9285, 0.9609, 0.6626, 0.933, 0.6622, 0.9453, 0.6924, 0.9208, 0.9592, 0.9266, 0.9289, 0.9218, 0.9297, 0.9521, 0.9598, 0.9453, 0.9291, 0.9358, 0.9285, 0.8917, 0.7691, 0.9017, 0.7482, 0.8907, 0.746, 0.8917, 0.7691, 0.9083, 0.7529, 0.9017, 0.7482, 0.9609, 0.6626, 0.9453, 0.6924, 0.9521, 0.6924, 0.933, 0.6622, 0.9353, 0.6924, 0.9453, 0.6924, 0.6565, 0.9711, 0.6623, 0.947, 0.6556, 0.9434, 0.9208, 0.9592, 0.9358, 0.9285, 0.9266, 0.9289, 0.1386, 0.9569, 0.1183, 0.9497, 0.1205, 0.9763, 0.1386, 0.9569, 0.1205, 0.9763, 0.1444, 0.9702, 0.5766, 0.9285, 0.5973, 0.9393, 0.5974, 0.9199, 0.6122, 0.269, 0.6187, 0.2901, 0.6203, 0.2534, 0.6085, 0.8991, 0.6321, 0.9082, 0.6143, 0.874, 0.5743, 0.9044, 0.6009, 0.9199, 0.6085, 0.8991, 0.5865, 0.8853, 0.5756, 0.8678, 0.5865, 0.8853, 0.6143, 0.874, 0.6062, 0.8569, 0.6085, 0.8991, 0.6009, 0.9199, 0.6321, 0.9082, 0.5865, 0.8853, 0.5756, 0.8678, 0.5743, 0.9044, 0.08716, 0.9378, 0.107, 0.9468, 0.107, 0.9185, 0.08371, 0.9253, 0.7883, 0.5999, 0.785, 0.5807, 0.7598, 0.5763, 0.8061, 0.9236, 0.8041, 0.958, 0.8242, 0.9543, 0.8267, 0.9201, 0.7628, 0.9139, 0.7587, 0.8776, 0.7447, 0.8765, 0.7461, 0.9089, 0.7883, 0.5531, 0.7655, 0.5463, 0.7598, 0.5763, 0.785, 0.5807, 0.8041, 0.9046, 0.7686, 0.8924, 0.7628, 0.9139, 0.7898, 0.9212, 0.107, 0.9468, 0.08716, 0.9378, 0.08545, 0.9696, 0.7686, 0.8924, 0.8041, 0.8767, 0.7855, 0.86, 0.7587, 0.8776, 0.696, 0.905, 0.7118, 0.9169, 0.7268, 0.9016, 0.7127, 0.8802, 0.6823, 0.9728, 0.6726, 0.948, 0.6623, 0.947, 0.6565, 0.9711, 0.9472, 0.5939, 0.9561, 0.5918, 0.9615, 0.5839, 0.9615, 0.5734, 0.9571, 0.5671, 0.9513, 0.564, 0.943, 0.5655, 0.9366, 0.573, 0.9363, 0.5845, 0.9412, 0.5912, 0.5741, 0.9197, 0.558, 0.9127, 0.5568, 0.9432, 0.5736, 0.9456, 0.7423, 0.8569, 0.7094, 0.857, 0.7127, 0.8802, 0.7423, 0.8807, 0.7127, 0.8802, 0.6915, 0.884, 0.696, 0.905, 0.7127, 0.8802, 0.7094, 0.857, 0.6915, 0.884, 0.7359, 0.9141, 0.7268, 0.9016, 0.7118, 0.9169, 0.5741, 0.9661, 0.5736, 0.9456, 0.5568, 0.9432, 0.5777, 0.9603, 0.5743, 0.9727, 0.5974, 0.9799, 0.5971, 0.9617, 0.1183, 0.9497, 0.1386, 0.9569, 0.1444, 0.9229, 0.124, 0.9158, 0.6403, 0.2535, 0.6203, 0.2534, 0.6187, 0.2901, 0.6403, 0.2858, 0.2533, 0.8968, 0.2256, 0.894, 0.226, 0.9137, 0.2568, 0.9137, 0.5973, 0.9393, 0.5766, 0.9285, 0.5777, 0.9603, 0.5971, 0.9617, 0.2659, 0.8584, 0.244, 0.8586, 0.2533, 0.8968, 0.271, 0.8871, 0.2533, 0.8968, 0.244, 0.8586, 0.2256, 0.894, 0.2105, 0.8776, 0.2256, 0.894, 0.244, 0.8586, 0.2301, 0.8515, 0.8434, 0.5481, 0.8337, 0.5761, 0.8408, 0.5742, 0.8434, 0.5481, 0.8177, 0.5463, 0.8234, 0.5751, 0.8337, 0.5761, 0.8891, 0.8995, 0.9043, 0.9285, 0.9206, 0.9008, 0.9609, 0.6614, 0.9453, 0.6315, 0.9333, 0.6617, 0.8903, 0.9297, 0.8951, 0.9289, 0.8891, 0.8995, 0.9206, 0.9008, 0.9043, 0.9285, 0.9138, 0.9291, 0.9259, 0.723, 0.9083, 0.746, 0.9193, 0.7482, 0.9259, 0.723, 0.9193, 0.7482, 0.9259, 0.7529, 0.9609, 0.6614, 0.9521, 0.6315, 0.9453, 0.6315, 0.9333, 0.6617, 0.9453, 0.6315, 0.9353, 0.6315, 0.9333, 0.6617, 0.9353, 0.6315, 0.9295, 0.6316, 0.8891, 0.8995, 0.8951, 0.9289, 0.9043, 0.9285, 0.1005, 0.8726, 0.1183, 0.9068, 0.1183, 0.875, 0.3626, 0.8967, 0.3765, 0.911, 0.3765, 0.8786, 0.1738, 0.9816, 0.1713, 0.9552, 0.1512, 0.9589, 0.08284, 0.9784, 0.08371, 0.9468, 0.0622, 0.9696, 0.6915, 0.8737, 0.6559, 0.8893, 0.6915, 0.9016, 0.6461, 0.8745, 0.6502, 0.9108, 0.6559, 0.8893, 0.8434, 0.6009, 0.8408, 0.5742, 0.8337, 0.5761, 0.8893, 0.9592, 0.9206, 0.9598, 0.9043, 0.9285, 0.9609, 0.6018, 0.933, 0.6013, 0.9453, 0.6315, 0.8893, 0.9592, 0.8951, 0.9289, 0.8903, 0.9297, 0.9206, 0.9598, 0.9138, 0.9291, 0.9043, 0.9285, 0.9093, 0.7691, 0.9193, 0.7482, 0.9083, 0.746, 0.9093, 0.7691, 0.9259, 0.7529, 0.9193, 0.7482, 0.9609, 0.6018, 0.9453, 0.6315, 0.9521, 0.6315, 0.933, 0.6013, 0.9353, 0.6315, 0.9453, 0.6315, 0.8177, 0.5992, 0.8234, 0.5751, 0.8167, 0.5715, 0.8893, 0.9592, 0.9043, 0.9285, 0.8951, 0.9289, 0.2578, 0.9548, 0.2375, 0.9476, 0.2398, 0.9742, 0.2578, 0.9548, 0.2398, 0.9742, 0.2636, 0.9681, 0.5997, 0.9285, 0.6204, 0.9393, 0.6205, 0.9199, 0.6684, 0.269, 0.675, 0.2901, 0.6765, 0.2534, 0.09472, 0.8977, 0.1183, 0.9068, 0.1005, 0.8726, 0.06045, 0.903, 0.08711, 0.9185, 0.09472, 0.8977, 0.07271, 0.8839, 0.06175, 0.8664, 0.07271, 0.8839, 0.1005, 0.8726, 0.09237, 0.8555, 0.09472, 0.8977, 0.08711, 0.9185, 0.1183, 0.9068, 0.07271, 0.8839, 0.06175, 0.8664, 0.06045, 0.903, 0.0639, 0.9378, 0.08371, 0.9468, 0.08371, 0.9185, 0.06045, 0.9253, 0.8167, 0.5999, 0.8135, 0.5807, 0.7883, 0.5763, 0.1531, 0.9245, 0.1512, 0.9589, 0.1713, 0.9552, 0.1738, 0.921, 0.6502, 0.9108, 0.6461, 0.8745, 0.6321, 0.8734, 0.6335, 0.9058, 0.8167, 0.5531, 0.794, 0.5463, 0.7883, 0.5763, 0.8135, 0.5807, 0.6915, 0.9016, 0.6559, 0.8893, 0.6502, 0.9108, 0.6772, 0.9182, 0.08371, 0.9468, 0.0639, 0.9378, 0.0622, 0.9696, 0.6559, 0.8893, 0.6915, 0.8737, 0.6729, 0.8569, 0.6461, 0.8745, 0.3821, 0.9266, 0.3979, 0.9385, 0.4129, 0.9231, 0.3988, 0.9018, 0.8434, 0.6009, 0.8337, 0.5761, 0.8234, 0.5751, 0.8177, 0.5992, 0.9367, 0.7529, 0.9457, 0.7508, 0.9511, 0.7429, 0.9511, 0.7324, 0.9467, 0.7261, 0.9409, 0.723, 0.9325, 0.7245, 0.9261, 0.732, 0.9259, 0.7435, 0.9307, 0.7502, 0.3102, 0.5663, 0.2942, 0.5593, 0.293, 0.5898, 0.3097, 0.5922, 0.4284, 0.8785, 0.3954, 0.8785, 0.3988, 0.9018, 0.4284, 0.9023, 0.3988, 0.9018, 0.3776, 0.9056, 0.3821, 0.9266, 0.3988, 0.9018, 0.3954, 0.8785, 0.3776, 0.9056, 0.4219, 0.9356, 0.4129, 0.9231, 0.3979, 0.9385, 0.3102, 0.6127, 0.3097, 0.5922, 0.293, 0.5898, 0.6008, 0.9603, 0.5974, 0.9727, 0.6205, 0.9799, 0.6203, 0.9617, 0.2375, 0.9476, 0.2578, 0.9548, 0.2636, 0.9208, 0.2433, 0.9137, 0.6966, 0.2535, 0.6765, 0.2534, 0.675, 0.2901, 0.6966, 0.2858, 0.04278, 0.9008, 0.01506, 0.8981, 0.01549, 0.9178, 0.04632, 0.9178, 0.6204, 0.9393, 0.5997, 0.9285, 0.6008, 0.9603, 0.6203, 0.9617, 0.05536, 0.8624, 0.03349, 0.8626, 0.04278, 0.9008, 0.06045, 0.8911, 0.04278, 0.9008, 0.03349, 0.8626, 0.01506, 0.8981, 0.0, 0.8817, 0.01506, 0.8981, 0.03349, 0.8626, 0.01959, 0.8555, 0.29, 0.4953, 0.2973, 0.4965, 0.2883, 0.4878, 0.3133, 0.3995, 0.3133, 0.3869, 0.31, 0.3983, 0.5152, 0.6546, 0.5349, 0.6379, 0.5191, 0.6374, 0.5471, 0.666, 0.5549, 0.6668, 0.5572, 0.6456, 0.5504, 0.6448, 0.3085, 0.5178, 0.3043, 0.5114, 0.3053, 0.5351, 0.3085, 0.5178, 0.3091, 0.4938, 0.3043, 0.5114, 0.541, 0.6815, 0.5081, 0.6848, 0.5547, 0.7022, 0.2965, 0.552, 0.3034, 0.5352, 0.2954, 0.548, 0.5081, 0.6848, 0.5028, 0.6814, 0.5086, 0.6982, 0.5578, 0.7054, 0.5547, 0.7022, 0.5226, 0.7054, 0.5547, 0.7022, 0.5643, 0.6959, 0.541, 0.6815, 0.5547, 0.7022, 0.5666, 0.6996, 0.5643, 0.6959, 0.541, 0.6815, 0.5152, 0.6546, 0.5081, 0.6848, 0.5152, 0.6546, 0.541, 0.6815, 0.5471, 0.666, 0.2938, 0.5087, 0.3034, 0.5352, 0.2973, 0.4965, 0.2753, 0.5115, 0.2789, 0.5562, 0.2938, 0.5087, 0.2497, 0.52, 0.256, 0.5155, 0.2558, 0.503, 0.2467, 0.4993, 0.2467, 0.4993, 0.2558, 0.503, 0.2643, 0.4931, 0.2883, 0.4878, 0.2643, 0.4931, 0.2558, 0.503, 0.29, 0.4953, 0.2558, 0.503, 0.256, 0.5155, 0.2753, 0.5115, 0.2938, 0.5087, 0.29, 0.4953, 0.2558, 0.503, 0.2753, 0.5115, 0.5152, 0.6546, 0.5471, 0.666, 0.5504, 0.6448, 0.5349, 0.6379, 0.2973, 0.4965, 0.29, 0.4953, 0.2938, 0.5087, 0.5108, 0.6434, 0.5152, 0.6546, 0.5191, 0.6374, 0.2954, 0.548, 0.2789, 0.5562, 0.2812, 0.5593, 0.2965, 0.552, 0.3113, 0.4996, 0.3091, 0.4938, 0.3085, 0.5178, 0.3113, 0.517, 0.5191, 0.6374, 0.5349, 0.6379, 0.5367, 0.6353, 0.5186, 0.6343, 0.2789, 0.5562, 0.2462, 0.5563, 0.2439, 0.5593, 0.2812, 0.5593, 0.5081, 0.6848, 0.5086, 0.6982, 0.5226, 0.7054, 0.5081, 0.6848, 0.5226, 0.7054, 0.5547, 0.7022, 0.3034, 0.5352, 0.2938, 0.5087, 0.2954, 0.548, 0.2462, 0.5563, 0.2789, 0.5562, 0.2565, 0.5383, 0.2789, 0.5562, 0.2954, 0.548, 0.2938, 0.5087, 0.2348, 0.5535, 0.2565, 0.5383, 0.2504, 0.5373, 0.2369, 0.55, 0.5578, 0.7054, 0.5666, 0.6996, 0.5547, 0.7022, 0.2348, 0.5535, 0.2439, 0.5593, 0.2462, 0.5563, 0.2462, 0.5563, 0.2565, 0.5383, 0.2348, 0.5535, 0.5643, 0.6959, 0.5526, 0.6835, 0.541, 0.6815, 0.256, 0.5155, 0.2565, 0.5383, 0.2789, 0.5562, 0.2753, 0.5115, 0.5028, 0.6814, 0.5152, 0.6546, 0.5108, 0.6434, 0.5152, 0.6546, 0.5028, 0.6814, 0.5081, 0.6848, 0.5471, 0.666, 0.541, 0.6815, 0.5526, 0.6835, 0.5549, 0.6668, 0.2565, 0.5383, 0.256, 0.5155, 0.2497, 0.52, 0.2504, 0.5373, 0.298, 0.913, 0.2886, 0.9427, 0.2954, 0.9431, 0.298, 0.913, 0.2721, 0.9132, 0.2781, 0.9428, 0.2886, 0.9427, 0.936, 0.06156, 0.952, 0.09049, 0.9654, 0.06492, 0.5031, 0.9151, 0.5173, 0.9417, 0.5298, 0.9127, 0.9366, 0.09157, 0.9424, 0.09057, 0.936, 0.06156, 0.9654, 0.06492, 0.952, 0.09049, 0.9604, 0.09186, 0.9828, 0.658, 0.9823, 0.6887, 0.9932, 0.6855, 0.9828, 0.658, 0.9932, 0.6855, 1.0, 0.6829, 0.5031, 0.9151, 0.5108, 0.9423, 0.5173, 0.9417, 0.5298, 0.9127, 0.5173, 0.9417, 0.5275, 0.942, 0.2721, 0.9132, 0.271, 0.9435, 0.2781, 0.9428, 0.936, 0.06156, 0.9424, 0.09057, 0.952, 0.09049, 0.8693, 0.8591, 0.8891, 0.8914, 0.8891, 0.8564, 0.8693, 0.8591, 0.8891, 0.8564, 0.8624, 0.838, 0.977, 0.4948, 0.9731, 0.4626, 0.9535, 0.4675, 0.9874, 0.4235, 0.9837, 0.3938, 0.9662, 0.4154, 0.8891, 0.8805, 0.9312, 0.8708, 0.8922, 0.8527, 0.9379, 0.8865, 0.9379, 0.8497, 0.9312, 0.8708, 0.298, 0.9732, 0.2954, 0.9431, 0.2886, 0.9427, 0.9361, 0.1204, 0.9654, 0.123, 0.952, 0.09049, 0.5028, 0.9733, 0.5298, 0.9718, 0.5173, 0.9417, 0.9361, 0.1204, 0.9424, 0.09057, 0.9366, 0.09157, 0.9654, 0.123, 0.9604, 0.09186, 0.952, 0.09049, 1.0, 0.7148, 0.9932, 0.6855, 0.9823, 0.6887, 1.0, 0.7148, 1.0, 0.6829, 0.9932, 0.6855, 0.5028, 0.9733, 0.5173, 0.9417, 0.5108, 0.9423, 0.5298, 0.9718, 0.5275, 0.942, 0.5173, 0.9417, 0.2721, 0.9733, 0.2781, 0.9428, 0.271, 0.9435, 0.9361, 0.1204, 0.952, 0.09049, 0.9424, 0.09057, 0.8808, 0.9461, 0.8607, 0.9389, 0.8641, 0.9713, 0.8808, 0.9461, 0.8641, 0.9713, 0.8876, 0.9638, 0.5026, 0.9319, 0.4793, 0.9242, 0.484, 0.9417, 0.9304, 0.3305, 0.9372, 0.3514, 0.9372, 0.3146, 0.8635, 0.887, 0.8891, 0.8914, 0.8693, 0.8591, 0.8298, 0.8934, 0.8572, 0.9075, 0.8635, 0.887, 0.8409, 0.8742, 0.8309, 0.8534, 0.8409, 0.8742, 0.8693, 0.8591, 0.8624, 0.838, 0.8635, 0.887, 0.8572, 0.9075, 0.8891, 0.8914, 0.8409, 0.8742, 0.8309, 0.8534, 0.8298, 0.8934, 0.9656, 0.3843, 0.9837, 0.3938, 0.9874, 0.3632, 0.9656, 0.37, 0.3412, 0.9401, 0.3353, 0.9577, 0.3581, 0.9593, 0.9566, 0.4352, 0.9535, 0.4675, 0.9731, 0.4626, 0.977, 0.4309, 0.8576, 0.2636, 0.8577, 0.3002, 0.8791, 0.3008, 0.8791, 0.2683, 0.3358, 0.9857, 0.3581, 0.9901, 0.3581, 0.9593, 0.3353, 0.9577, 0.8922, 0.8527, 0.9312, 0.8708, 0.9379, 0.8497, 0.9082, 0.838, 0.9837, 0.3938, 0.9656, 0.3843, 0.9662, 0.4154, 0.9312, 0.8708, 0.8891, 0.8805, 0.9056, 0.8995, 0.9379, 0.8865, 0.5239, 0.8432, 0.5461, 0.8432, 0.5447, 0.8214, 0.5174, 0.8128, 0.298, 0.9732, 0.2886, 0.9427, 0.2781, 0.9428, 0.2721, 0.9733, 0.7652, 0.2833, 0.7752, 0.2813, 0.7812, 0.2734, 0.7812, 0.2629, 0.7763, 0.2565, 0.7698, 0.2534, 0.7604, 0.2548, 0.7532, 0.2623, 0.753, 0.2738, 0.7584, 0.2805, 0.5447, 0.8214, 0.5654, 0.8264, 0.5668, 0.7955, 0.5443, 0.7954, 0.5317, 0.7767, 0.5028, 0.7966, 0.5174, 0.8128, 0.5443, 0.7954, 0.5174, 0.8128, 0.5056, 0.829, 0.5239, 0.8432, 0.5174, 0.8128, 0.5028, 0.7966, 0.5056, 0.829, 0.5654, 0.8264, 0.5447, 0.8214, 0.5461, 0.8432, 0.5317, 0.7767, 0.5443, 0.7954, 0.5668, 0.7955, 0.4969, 0.9012, 0.5026, 0.8863, 0.4786, 0.8817, 0.4772, 0.902, 0.8607, 0.9389, 0.8808, 0.9461, 0.8876, 0.9142, 0.8675, 0.9075, 0.8891, 0.9967, 0.9094, 0.9964, 0.9094, 0.9598, 0.8895, 0.9642, 0.8877, 0.5678, 0.8867, 0.5957, 0.9115, 0.5947, 0.9115, 0.564, 0.4793, 0.9242, 0.5026, 0.9319, 0.4969, 0.9012, 0.4772, 0.902, 0.9372, 0.3514, 0.9304, 0.3305, 0.8914, 0.3486, 0.9074, 0.3632, 0.8914, 0.3486, 0.9304, 0.3305, 0.8882, 0.3209, 0.9048, 0.3017, 0.8882, 0.3209, 0.9304, 0.3305, 0.9372, 0.3146, 0.2375, 0.9137, 0.2281, 0.9434, 0.2349, 0.9439, 0.2375, 0.9137, 0.2116, 0.9139, 0.2177, 0.9435, 0.2281, 0.9434, 0.936, 0.0, 0.952, 0.02893, 0.9654, 0.003366, 0.5301, 0.9151, 0.5443, 0.9417, 0.5568, 0.9127, 0.9366, 0.03001, 0.9424, 0.02901, 0.936, 0.0, 0.9654, 0.003366, 0.952, 0.02893, 0.9604, 0.03031, 0.9828, 0.6013, 0.9823, 0.632, 0.9932, 0.6288, 0.9828, 0.6013, 0.9932, 0.6288, 1.0, 0.6262, 0.5301, 0.9151, 0.5378, 0.9423, 0.5443, 0.9417, 0.5568, 0.9127, 0.5443, 0.9417, 0.5545, 0.942, 0.2116, 0.9139, 0.2105, 0.9442, 0.2177, 0.9435, 0.936, 0.0, 0.9424, 0.02901, 0.952, 0.02893, 0.4808, 0.8332, 0.5006, 0.8656, 0.5006, 0.8306, 0.4808, 0.8332, 0.5006, 0.8306, 0.474, 0.8121, 0.9756, 0.9633, 0.9718, 0.9312, 0.9521, 0.9361, 0.9872, 0.1202, 0.9836, 0.09047, 0.966, 0.1121, 0.8882, 0.4058, 0.9304, 0.3961, 0.8914, 0.378, 0.9371, 0.4117, 0.9371, 0.375, 0.9304, 0.3961, 0.2375, 0.9739, 0.2349, 0.9439, 0.2281, 0.9434, 0.9361, 0.05881, 0.9654, 0.06141, 0.952, 0.02893, 0.5298, 0.9733, 0.5568, 0.9718, 0.5443, 0.9417, 0.9361, 0.05881, 0.9424, 0.02901, 0.9366, 0.03001, 0.9654, 0.06141, 0.9604, 0.03031, 0.952, 0.02893, 1.0, 0.658, 0.9932, 0.6288, 0.9823, 0.632, 1.0, 0.658, 1.0, 0.6262, 0.9932, 0.6288, 0.5298, 0.9733, 0.5443, 0.9417, 0.5378, 0.9423, 0.5568, 0.9718, 0.5545, 0.942, 0.5443, 0.9417, 0.2116, 0.974, 0.2177, 0.9435, 0.2105, 0.9442, 0.9361, 0.05881, 0.952, 0.02893, 0.9424, 0.02901, 0.9581, 0.8743, 0.9379, 0.8671, 0.9414, 0.8995, 0.9581, 0.8743, 0.9414, 0.8995, 0.9648, 0.892, 0.8296, 0.9102, 0.8062, 0.9026, 0.811, 0.9201, 0.9291, 0.09035, 0.936, 0.1113, 0.936, 0.07452, 0.475, 0.8612, 0.5006, 0.8656, 0.4808, 0.8332, 0.4413, 0.8676, 0.4688, 0.8817, 0.475, 0.8612, 0.4524, 0.8484, 0.4425, 0.8276, 0.4524, 0.8484, 0.4808, 0.8332, 0.474, 0.8121, 0.475, 0.8612, 0.4688, 0.8817, 0.5006, 0.8656, 0.4524, 0.8484, 0.4425, 0.8276, 0.4413, 0.8676, 0.9654, 0.08096, 0.9836, 0.09047, 0.9872, 0.05989, 0.9655, 0.06663, 0.4831, 0.9417, 0.4772, 0.9593, 0.4999, 0.961, 0.9553, 0.9038, 0.9521, 0.9361, 0.9718, 0.9312, 0.9756, 0.8995, 0.8652, 0.564, 0.8653, 0.6006, 0.8867, 0.6013, 0.8867, 0.5688, 0.4777, 0.9873, 0.4999, 0.9917, 0.4999, 0.961, 0.4772, 0.9593, 0.8914, 0.378, 0.9304, 0.3961, 0.9371, 0.375, 0.9073, 0.3632, 0.9836, 0.09047, 0.9654, 0.08096, 0.966, 0.1121, 0.9304, 0.3961, 0.8882, 0.4058, 0.9047, 0.4247, 0.9371, 0.4117, 0.3347, 0.8786, 0.3569, 0.8786, 0.3555, 0.8568, 0.3282, 0.8482, 0.2375, 0.9739, 0.2281, 0.9434, 0.2177, 0.9435, 0.2116, 0.974, 0.7369, 0.2833, 0.7469, 0.2813, 0.753, 0.2734, 0.753, 0.2629, 0.7481, 0.2565, 0.7416, 0.2534, 0.7322, 0.2548, 0.725, 0.2623, 0.7247, 0.2738, 0.7302, 0.2805, 0.3555, 0.8568, 0.3762, 0.8618, 0.3776, 0.8309, 0.3551, 0.8308, 0.3425, 0.8121, 0.3136, 0.832, 0.3282, 0.8482, 0.3551, 0.8308, 0.3282, 0.8482, 0.3164, 0.8644, 0.3347, 0.8786, 0.3282, 0.8482, 0.3136, 0.832, 0.3164, 0.8644, 0.3762, 0.8618, 0.3555, 0.8568, 0.3569, 0.8786, 0.3425, 0.8121, 0.3551, 0.8308, 0.3776, 0.8309, 0.8239, 0.8795, 0.8296, 0.8646, 0.8056, 0.86, 0.8041, 0.8803, 0.9379, 0.8671, 0.9581, 0.8743, 0.9648, 0.8424, 0.9448, 0.8357, 0.9615, 0.6009, 0.9818, 0.6006, 0.9818, 0.564, 0.962, 0.5684, 0.9125, 0.5678, 0.9115, 0.5957, 0.9363, 0.5947, 0.9363, 0.564, 0.8062, 0.9026, 0.8296, 0.9102, 0.8239, 0.8795, 0.8041, 0.8803, 0.936, 0.1113, 0.9291, 0.09035, 0.8901, 0.1085, 0.9062, 0.1231, 0.8901, 0.1085, 0.9291, 0.09035, 0.887, 0.08074, 0.9035, 0.06156, 0.887, 0.08074, 0.9291, 0.09035, 0.936, 0.07452, 0.877, 0.07853, 0.8744, 0.08776, 0.887, 0.07889, 0.3076, 0.6946, 0.3076, 0.6798, 0.3028, 0.6927, 0.817, 0.2007, 0.8429, 0.1801, 0.8218, 0.1794, 0.8588, 0.2148, 0.868, 0.2157, 0.8711, 0.1895, 0.8629, 0.1885, 0.31, 0.4165, 0.3043, 0.4093, 0.3051, 0.4404, 0.31, 0.4165, 0.31, 0.3869, 0.3043, 0.4093, 0.8524, 0.2341, 0.8094, 0.2381, 0.8706, 0.2597, 0.8072, 0.07595, 0.8263, 0.08776, 0.812, 0.07501, 0.8094, 0.2381, 0.8013, 0.2339, 0.8095, 0.2546, 0.874, 0.2636, 0.8706, 0.2597, 0.8281, 0.2636, 0.8706, 0.2597, 0.8824, 0.2519, 0.8524, 0.2341, 0.8706, 0.2597, 0.8852, 0.2564, 0.8824, 0.2519, 0.8524, 0.2341, 0.817, 0.2007, 0.8094, 0.2381, 0.817, 0.2007, 0.8524, 0.2341, 0.8588, 0.2148, 0.8596, 0.08018, 0.8263, 0.08776, 0.8744, 0.08776, 0.8598, 0.05669, 0.8051, 0.05298, 0.8596, 0.08018, 0.8551, 0.02462, 0.8588, 0.03244, 0.8742, 0.03482, 0.8813, 0.02563, 0.8813, 0.02563, 0.8742, 0.03482, 0.8849, 0.04789, 0.887, 0.07889, 0.8849, 0.04789, 0.8742, 0.03482, 0.877, 0.07853, 0.8742, 0.03482, 0.8588, 0.03244, 0.8598, 0.05669, 0.8596, 0.08018, 0.877, 0.07853, 0.8742, 0.03482, 0.8598, 0.05669, 0.817, 0.2007, 0.8588, 0.2148, 0.8629, 0.1885, 0.8429, 0.1801, 0.8744, 0.08776, 0.877, 0.07853, 0.8596, 0.08018, 0.8098, 0.1867, 0.817, 0.2007, 0.8218, 0.1794, 0.812, 0.07501, 0.8051, 0.05298, 0.8013, 0.05579, 0.8072, 0.07595, 0.8629, 0.1885, 0.8711, 0.1895, 0.8444, 0.1768, 0.8429, 0.1801, 0.8218, 0.1794, 0.8429, 0.1801, 0.8444, 0.1768, 0.8203, 0.1755, 0.5694, 0.6115, 0.5704, 0.6486, 0.5743, 0.6521, 0.5743, 0.6096, 0.8094, 0.2381, 0.8095, 0.2546, 0.8281, 0.2636, 0.8094, 0.2381, 0.8281, 0.2636, 0.8706, 0.2597, 0.8263, 0.08776, 0.8596, 0.08018, 0.812, 0.07501, 0.8115, 0.01304, 0.8051, 0.05298, 0.8313, 0.02905, 0.8051, 0.05298, 0.812, 0.07501, 0.8596, 0.08018, 0.8176, 0.0, 0.8313, 0.02905, 0.8341, 0.02237, 0.8215, 0.003497, 0.874, 0.2636, 0.8852, 0.2564, 0.8706, 0.2597, 0.8176, 0.0, 0.8087, 0.009974, 0.8115, 0.01304, 0.8115, 0.01304, 0.8313, 0.02905, 0.8176, 0.0, 0.8824, 0.2519, 0.8663, 0.2365, 0.8524, 0.2341, 0.8588, 0.03244, 0.8313, 0.02905, 0.8051, 0.05298, 0.8598, 0.05669, 0.8013, 0.2339, 0.817, 0.2007, 0.8098, 0.1867, 0.817, 0.2007, 0.8013, 0.2339, 0.8094, 0.2381, 0.8588, 0.2148, 0.8524, 0.2341, 0.8663, 0.2365, 0.868, 0.2157, 0.8313, 0.02905, 0.8588, 0.03244, 0.8551, 0.02462, 0.8341, 0.02237])
me_cube_002.materials.append(mat_material_001)
me_cube_002.use_remesh_preserve_volume = False
me_cube_002.use_remesh_preserve_attributes = False
me_cube_002.use_mirror_vertex_groups = False
me_cube_002.update()
arm_armature_007 = bpy.data.armatures.new('Armature.007')  # bones are not reproduced

# ---- objects
ob_armature = bpy.data.objects.new('Armature', arm_armature_007)
ob_cube_001 = bpy.data.objects.new('Cube.001', me_cube_002)

# ---- transforms, parenting, visibility, modifiers, constraints
ob_armature.location = (-0.00573, -0.115, -2.125)
ob_armature.show_in_front = True
ob_armature.lineart.crease_threshold = 0.0
ob_cube_001.parent = ob_armature
ob_cube_001.matrix_parent_inverse = Matrix(((1.0, 0.0, 0.0, 0.00573), (0.0, 1.0, 0.0, 0.115), (0.0, 0.0, 1.0, 2.125), (0.0, 0.0, 0.0, 1.0)))
ob_cube_001.location = (0.0, -0.2432, -1.408)
ob_cube_001.scale = (0.5121, 0.5121, 0.5121)
ob_cube_001.lineart.crease_threshold = 0.0
_vg = ob_cube_001.vertex_groups.new(name='Bone')
for _i, _w in zip([11, 12, 13, 14, 15, 16, 17, 261, 262, 263, 264, 265, 266, 267, 509, 510, 511, 512, 513, 514, 515, 516], [0.8389, 0.8411, 0.6797, 0.5538, 0.06284, 0.7795, 0.6804, 0.79, 0.8248, 0.65, 0.4871, 0.06028, 0.6232, 0.6265, 0.1384, 0.5344, 0.3443, 0.7664, 0.6687, 0.8332, 0.8088, 0.1276]): _vg.add([_i], _w, 'REPLACE')
_vg = ob_cube_001.vertex_groups.new(name='Bone.001')
_vg.add([0, 1, 2, 3, 4, 5, 6, 7, 8, 9, 10, 250, 251, 252, 253, 254, 255, 256, 257, 258, 259, 260, 500, 501, 502, 503, 504, 505, 506, 507, 508], 1.0, 'REPLACE')
_vg = ob_cube_001.vertex_groups.new(name='Bone.002')
for _i, _w in zip([11, 12, 13, 14, 15, 16, 17, 34, 35, 36, 47, 48, 49, 50, 51, 52, 53, 54, 55, 56, 57, 58, 59, 60, 511, 513, 515, 516], [0.06238, 0.0861, 0.01626, 0.01474, 0.877, 0.05548, 0.2204, 0.02977, 0.06284, 0.09447, 0.355, 0.5125, 0.1974, 0.1727, 0.3375, 0.7082, 0.2604, 0.2373, 0.6087, 0.2599, 0.6804, 0.2255, 0.3406, 0.2771, 0.3174, 0.0182, 0.08371, 0.08008]): _vg.add([_i], _w, 'REPLACE')
_vg = ob_cube_001.vertex_groups.new(name='Bone.003')
for _i, _w in zip([18, 19, 20, 21, 22, 23, 24, 25, 26, 27, 28, 29, 30, 31, 32, 33, 34, 35, 36, 37, 38, 39, 40, 41, 42, 43, 44, 45, 46, 47, 48, 49, 50, 51, 52, 53, 54, 55, 56, 57, 58, 59, 60], [0.9996, 0.9997, 0.9996, 0.9999, 0.9999, 0.9999, 0.9999, 0.9999, 0.9999, 0.9999, 0.9999, 0.9999, 0.9999, 0.9999, 1.0, 1.0, 0.9601, 0.9372, 0.9055, 0.9961, 0.9933, 0.9933, 0.9961, 0.9966, 0.9934, 0.9959, 0.9948, 0.9945, 0.9947, 0.645, 0.4875, 0.8026, 0.8273, 0.6625, 0.2918, 0.7396, 0.7627, 0.3913, 0.7401, 0.3196, 0.7745, 0.6594, 0.7229]): _vg.add([_i], _w, 'REPLACE')
_vg = ob_cube_001.vertex_groups.new(name='Bone.004')
for _i, _w in zip([61, 62, 63, 64, 65, 66, 67, 68, 69, 70, 71, 72, 73, 74, 75, 76, 77, 78, 79, 80, 81, 82, 83, 84, 85, 86, 87, 88, 89, 90, 91, 92, 93, 94, 95, 96, 97, 98, 99, 100, 101, 102, 103, 108, 110, 111, 112, 113, 114, 115, 117, 119, 120, 121, 123, 125, 128, 129, 130], [1.0, 1.0, 1.0, 1.0, 1.0, 1.0, 1.0, 1.0, 1.0, 1.0, 1.0, 1.0, 1.0, 1.0, 1.0, 1.0, 1.0, 1.0, 1.0, 1.0, 1.0, 1.0, 1.0, 1.0, 1.0, 1.0, 1.0, 1.0, 1.0, 1.0, 1.0, 1.0, 1.0, 1.0, 1.0, 1.0, 1.0, 1.0, 1.0, 1.0, 1.0, 1.0, 1.0, 0.9267, 0.1655, 0.3023, 0.3521, 0.3307, 0.3323, 0.08805, 0.01838, 0.3795, 0.1813, 0.01211, 0.9867, 0.3858, 0.2464, 0.2105, 0.3274]): _vg.add([_i], _w, 'REPLACE')
_vg = ob_cube_001.vertex_groups.new(name='Bone.005')
for _i, _w in zip([104, 105, 108, 110, 111, 112, 113, 114, 115, 117, 118, 119, 120, 121, 122, 125, 128, 129, 130, 131, 132, 133], [0.05188, 0.02284, 0.06064, 0.5738, 0.588, 0.5427, 0.5703, 0.5444, 0.7408, 0.1927, 0.0519, 0.5058, 0.6069, 0.2085, 0.003776, 0.5239, 0.5179, 0.6259, 0.5575, 0.1505, 0.09864, 0.09859]): _vg.add([_i], _w, 'REPLACE')
_vg = ob_cube_001.vertex_groups.new(name='Bone.006')
for _i, _w in zip([104, 105, 106, 107, 109, 110, 111, 112, 113, 114, 115, 116, 117, 118, 119, 120, 121, 122, 124, 125, 126, 127, 128, 129, 130, 131, 132, 133], [0.9413, 0.9604, 1.011, 0.9833, 0.9864, 0.2607, 0.1097, 0.1051, 0.09899, 0.1233, 0.1711, 0.9905, 0.7731, 0.9411, 0.1146, 0.2118, 0.7605, 0.9743, 0.9776, 0.0903, 0.9802, 0.9831, 0.2356, 0.1636, 0.1152, 0.8466, 0.8978, 0.8772]): _vg.add([_i], _w, 'REPLACE')
_vg = ob_cube_001.vertex_groups.new(name='Bone.007')
for _i, _w in zip([11, 15, 17, 261, 262, 263, 264, 265, 266, 267, 284, 285, 286, 297, 298, 299, 300, 301, 302, 303, 304, 305, 306, 307, 308, 309, 310, 511, 512, 513, 515, 516], [0.03829, 0.05674, 0.03002, 0.1131, 0.09864, 0.04714, 0.06205, 0.9139, 0.1191, 0.266, 0.03445, 0.0711, 0.08418, 0.3633, 0.5087, 0.2049, 0.1793, 0.3495, 0.7256, 0.2706, 0.2441, 0.6141, 0.2694, 0.7061, 0.2333, 0.3528, 0.2917, 0.3357, 0.04017, 0.2649, 0.09021, 0.7867]): _vg.add([_i], _w, 'REPLACE')
_vg = ob_cube_001.vertex_groups.new(name='Bone.008')
for _i, _w in zip([268, 269, 270, 271, 272, 273, 274, 275, 276, 277, 278, 279, 280, 281, 282, 283, 284, 285, 286, 287, 288, 289, 290, 291, 292, 293, 294, 295, 296, 297, 298, 299, 300, 301, 302, 303, 304, 305, 306, 307, 308, 309, 310], [0.9998, 0.9997, 0.9998, 0.9999, 0.9999, 0.9999, 0.9999, 1.0, 1.0, 1.0, 1.0, 0.9999, 1.0, 0.9999, 1.0, 1.0, 0.9578, 0.9289, 0.9158, 0.9979, 0.9976, 0.9972, 0.997, 0.9968, 0.9958, 0.9962, 0.9957, 0.996, 0.9964, 0.6367, 0.4913, 0.7951, 0.8207, 0.6505, 0.2744, 0.7294, 0.7559, 0.3859, 0.7306, 0.2939, 0.7667, 0.6472, 0.7083]): _vg.add([_i], _w, 'REPLACE')
_vg = ob_cube_001.vertex_groups.new(name='Bone.009')
for _i, _w in zip([311, 312, 313, 314, 315, 316, 317, 318, 319, 320, 321, 322, 323, 324, 325, 326, 327, 328, 329, 330, 331, 332, 333, 334, 335, 336, 337, 338, 339, 340, 341, 342, 343, 344, 345, 346, 347, 348, 349, 350, 351, 352, 353, 358, 360, 361, 362, 363, 364, 365, 367, 369, 370, 371, 373, 375, 378, 379, 380], [1.0, 1.0, 1.0, 1.0, 1.0, 1.0, 1.0, 1.0, 1.0, 1.0, 1.0, 1.0, 1.0, 1.0, 1.0, 1.0, 1.0, 1.0, 1.0, 1.0, 1.0, 1.0, 1.0, 1.0, 1.0, 1.0, 1.0, 1.0, 1.0, 1.0, 1.0, 1.0, 1.0, 1.0, 1.0, 1.0, 1.0, 1.0, 1.0, 1.0, 1.0, 1.0, 1.0, 0.9953, 0.1285, 0.3517, 0.3964, 0.3884, 0.3709, 0.1244, 0.05151, 0.3105, 0.2149, 0.05048, 0.984, 0.329, 0.2756, 0.1786, 0.3707]): _vg.add([_i], _w, 'REPLACE')
_vg = ob_cube_001.vertex_groups.new(name='Bone.010')
for _i, _w in zip([354, 355, 360, 361, 362, 363, 364, 365, 367, 368, 369, 370, 371, 374, 375, 378, 379, 380, 381, 382, 383], [0.0653, 0.04536, 0.6385, 0.5084, 0.47, 0.4816, 0.4793, 0.6607, 0.2012, 0.06534, 0.6021, 0.5464, 0.2275, 0.00269, 0.6061, 0.4702, 0.6822, 0.4876, 0.1567, 0.09367, 0.09074]): _vg.add([_i], _w, 'REPLACE')
_vg = ob_cube_001.vertex_groups.new(name='Bone.011')
for _i, _w in zip([354, 355, 356, 357, 359, 360, 361, 362, 363, 364, 365, 366, 367, 368, 369, 370, 371, 372, 374, 375, 376, 377, 378, 379, 380, 381, 382, 383], [0.919, 0.9399, 1.022, 0.9771, 0.9796, 0.233, 0.1399, 0.1336, 0.13, 0.1498, 0.2149, 0.9653, 0.7472, 0.9195, 0.08739, 0.2387, 0.722, 0.9835, 0.9674, 0.06487, 0.9874, 0.9913, 0.2542, 0.1391, 0.1417, 0.8256, 0.9062, 0.8904]): _vg.add([_i], _w, 'REPLACE')
_vg = ob_cube_001.vertex_groups.new(name='Bone.012')
for _i, _w in zip([150, 151, 152, 163, 164, 165, 166, 167, 168, 169, 170, 171, 172, 173, 174, 175, 176], [0.01946, 0.07132, 0.06642, 0.2016, 0.3123, 0.1628, 0.1359, 0.454, 0.9919, 0.4363, 0.2116, 0.7296, 0.3247, 0.8131, 0.1506, 0.4877, 0.7218]): _vg.add([_i], _w, 'REPLACE')
_vg = ob_cube_001.vertex_groups.new(name='Bone.013')
for _i, _w in zip([134, 135, 136, 137, 138, 139, 140, 141, 142, 143, 144, 145, 146, 147, 148, 149, 150, 151, 152, 153, 154, 155, 156, 157, 158, 159, 160, 161, 162, 163, 164, 165, 166, 167, 169, 170, 171, 172, 173, 174, 175, 176], [0.9997, 0.9997, 0.9995, 0.9998, 0.9999, 0.9999, 0.9999, 0.9999, 0.9999, 0.9999, 0.9999, 0.9998, 0.9999, 0.9999, 1.0, 1.0, 0.9653, 0.9287, 0.9336, 0.9924, 0.9931, 0.9969, 0.9971, 0.9968, 0.9954, 0.9957, 0.9955, 0.9955, 0.9951, 0.7984, 0.6877, 0.8372, 0.8641, 0.546, 0.5637, 0.7884, 0.2704, 0.6753, 0.1869, 0.8494, 0.5123, 0.2782]): _vg.add([_i], _w, 'REPLACE')
_vg = ob_cube_001.vertex_groups.new(name='Bone.014')
for _i, _w in zip([177, 178, 179, 180, 181, 182, 183, 184, 185, 186, 187, 188, 189, 190, 191, 192, 193, 194, 195, 196, 197, 198, 199, 200, 201, 202, 203, 204, 205, 206, 207, 208, 209, 210, 211, 212, 213, 214, 215, 216, 217, 218, 219, 224, 226, 227, 228, 229, 230, 231, 233, 235, 236, 237, 239, 241, 244, 245, 246, 247, 248, 249], [0.9845, 0.9843, 0.9401, 0.852, 0.9651, 0.9725, 0.9697, 0.8966, 0.2435, 0.8334, 0.9548, 0.9381, 0.9422, 0.9529, 0.9047, 0.9192, 0.9999, 0.9999, 0.9998, 0.9989, 0.9991, 0.999, 0.999, 0.9991, 0.9989, 0.9987, 0.9973, 0.9972, 0.9976, 0.9999, 1.0, 1.0, 1.0, 1.0, 1.0, 1.0, 1.0, 0.9999, 1.0, 1.0, 1.0, 1.0, 1.0, 0.1822, 0.1238, 0.3638, 0.3714, 0.3766, 0.365, 0.4198, 0.09637, 0.1332, 0.3423, 0.1667, 0.1704, 0.1476, 0.2459, 0.1607, 0.3299, 0.03965, 0.01262, 0.05568]): _vg.add([_i], _w, 'REPLACE')
_vg = ob_cube_001.vertex_groups.new(name='Bone.015')
for _i, _w in zip([179, 180, 181, 182, 183, 184, 185, 186, 187, 188, 189, 190, 191, 192, 220, 221, 222, 223, 224, 225, 226, 227, 228, 229, 230, 231, 232, 233, 234, 235, 236, 237, 238, 239, 240, 241, 242, 243, 244, 245, 246, 247, 248, 249], [0.05986, 0.148, 0.01978, 0.005073, 0.01058, 0.1034, 0.7565, 0.1666, 0.04041, 0.06195, 0.05782, 0.04411, 0.09527, 0.08084, 0.9848, 0.9934, 0.9801, 0.9916, 0.8178, 0.9939, 0.8762, 0.6362, 0.6286, 0.6234, 0.635, 0.5802, 0.986, 0.9036, 0.9812, 0.8668, 0.6577, 0.8333, 0.982, 0.8296, 0.9968, 0.8524, 0.9816, 0.9841, 0.7541, 0.8393, 0.6701, 0.9552, 0.9687, 0.9443]): _vg.add([_i], _w, 'REPLACE')
_vg = ob_cube_001.vertex_groups.new(name='Bone.016')
for _i, _w in zip([11, 12, 13, 14, 16, 17, 261, 262, 263, 264, 266, 267, 400, 401, 402, 413, 414, 415, 416, 417, 418, 419, 420, 421, 422, 423, 424, 425, 426, 509, 510, 512, 513, 514], [0.05459, 0.05038, 0.2713, 0.3987, 0.1449, 0.0592, 0.08605, 0.06024, 0.2905, 0.4423, 0.2471, 0.094, 0.01185, 0.07711, 0.1296, 0.6241, 0.6187, 0.1469, 0.1223, 0.4691, 0.97, 0.495, 0.2404, 0.5236, 0.3265, 0.8294, 0.1982, 0.4962, 0.8336, 0.8499, 0.4509, 0.1752, 0.0146, 0.1314]): _vg.add([_i], _w, 'REPLACE')
_vg = ob_cube_001.vertex_groups.new(name='Bone.017')
for _i, _w in zip([384, 385, 386, 387, 388, 389, 390, 391, 392, 393, 394, 395, 396, 397, 398, 399, 400, 401, 402, 403, 404, 405, 406, 407, 408, 409, 410, 411, 412, 413, 414, 415, 416, 417, 418, 419, 420, 421, 422, 423, 424, 425, 426], [0.9959, 0.9909, 0.9928, 0.9846, 0.9144, 0.9503, 0.9815, 0.9728, 0.958, 0.9191, 0.8321, 0.9622, 0.9537, 0.989, 0.9624, 0.6583, 0.969, 0.9228, 0.8704, 0.9834, 0.9853, 0.9886, 0.9922, 0.996, 0.9953, 0.9946, 0.9907, 0.9889, 0.9872, 0.3759, 0.3813, 0.853, 0.8777, 0.5309, 0.009969, 0.505, 0.7596, 0.4764, 0.6735, 0.1706, 0.8018, 0.5038, 0.1664]): _vg.add([_i], _w, 'REPLACE')
_vg = ob_cube_001.vertex_groups.new(name='Bone.018')
for _i, _w in zip([388, 389, 391, 392, 393, 394, 395, 396, 398, 399, 427, 428, 429, 430, 431, 432, 433, 434, 435, 436, 437, 438, 439, 440, 441, 442, 443, 444, 445, 446, 447, 448, 449, 450, 451, 452, 453, 454, 455, 456, 457, 458, 459, 460, 461, 462, 463, 464, 465, 466, 467, 468, 469, 474, 476, 477, 478, 479, 480, 481, 483, 485, 486, 487, 489, 491, 494, 495, 496, 497, 498, 499], [0.08543, 0.04905, 0.003971, 0.03351, 0.08075, 0.1678, 0.02501, 0.0422, 0.02507, 0.3416, 0.9929, 0.9946, 0.9839, 0.8265, 0.9765, 0.9848, 0.982, 0.9187, 0.3426, 0.8465, 0.9696, 0.9542, 0.9623, 0.9595, 0.9335, 0.9338, 0.9999, 1.0, 0.9999, 0.9995, 0.9994, 0.9987, 0.9986, 0.9988, 0.9994, 0.9996, 0.9992, 0.9992, 0.9992, 1.0, 1.0, 1.0, 1.0, 1.0, 1.0, 1.0, 1.0, 1.0, 1.0, 1.0, 1.0, 1.0, 1.0, 0.2009, 0.2705, 0.2512, 0.2995, 0.2449, 0.2956, 0.1364, 0.06327, 0.1994, 0.2619, 0.07863, 0.1569, 0.247, 0.1898, 0.417, 0.2364, 0.02497, 0.0559, 0.07504]): _vg.add([_i], _w, 'REPLACE')
_vg = ob_cube_001.vertex_groups.new(name='Bone.019')
for _i, _w in zip([430, 434, 435, 436, 437, 438, 439, 440, 441, 442, 470, 471, 472, 473, 474, 475, 476, 477, 478, 479, 480, 481, 482, 483, 484, 485, 486, 487, 488, 489, 490, 491, 492, 493, 494, 495, 496, 497, 498, 499], [0.1735, 0.08129, 0.6574, 0.1535, 0.01073, 0.04157, 0.02541, 0.03104, 0.06652, 0.0662, 0.9906, 0.9959, 0.9831, 0.9947, 0.7991, 0.9956, 0.7295, 0.7488, 0.7005, 0.7551, 0.7044, 0.8636, 0.9869, 0.9367, 0.9891, 0.8006, 0.7381, 0.9214, 0.977, 0.8431, 0.9993, 0.753, 0.9794, 0.9815, 0.8102, 0.583, 0.7636, 0.9625, 0.9441, 0.925]): _vg.add([_i], _w, 'REPLACE')
_m = ob_cube_001.modifiers.new('Armature', 'ARMATURE')
_m.object = ob_armature

# ---- collection membership
col_collection_1.objects.link(ob_armature)
col_collection_1.objects.link(ob_cube_001)

# ---- scene / render settings (as saved in the file)
scene.frame_start = 1; scene.frame_end = 90; scene.frame_set(61)
scene.render.engine = 'BLENDER_EEVEE_NEXT'
scene.render.resolution_percentage = 50
scene.render.fps = 60
scene.render.dither_intensity = 0.0
scene.cycles.use_denoising = False
scene.cycles.samples = 128
scene.cycles.sampling_pattern = 'TABULATED_SOBOL'
scene.cycles.use_adaptive_sampling = False
scene.cycles.use_light_tree = False
scene.cycles.blur_glossy = 0.0
scene.cycles.sample_clamp_indirect = 0.0
scene.view_settings.view_transform = 'Standard'
bpy.context.view_layer.update()

# ---- added for rendering (the .blend has no active camera and no usable light): camera, sun
cam_auto = bpy.data.cameras.new('AutoCamera')
cam_auto.lens = 50.0
cam_auto.sensor_width = 36.0
cam_auto.clip_end = 1000.0
ob_auto_camera = bpy.data.objects.new('AutoCamera', cam_auto)
scene.collection.objects.link(ob_auto_camera)
ob_auto_camera.location = (5.02022, -6.86956, 2.645)
ob_auto_camera.rotation_euler = (1.09748, -7.21219e-08, 0.694738)
scene.camera = ob_auto_camera
light_auto_sun = bpy.data.lights.new('AutoSun', 'SUN')
light_auto_sun.energy = 3.0
light_auto_sun.angle = 0.0523599
ob_auto_sun = bpy.data.objects.new('AutoSun', light_auto_sun)
scene.collection.objects.link(ob_auto_sun)
ob_auto_sun.rotation_euler = (0.872665, 0.174533, 0.523599)
bpy.context.view_layer.update()
